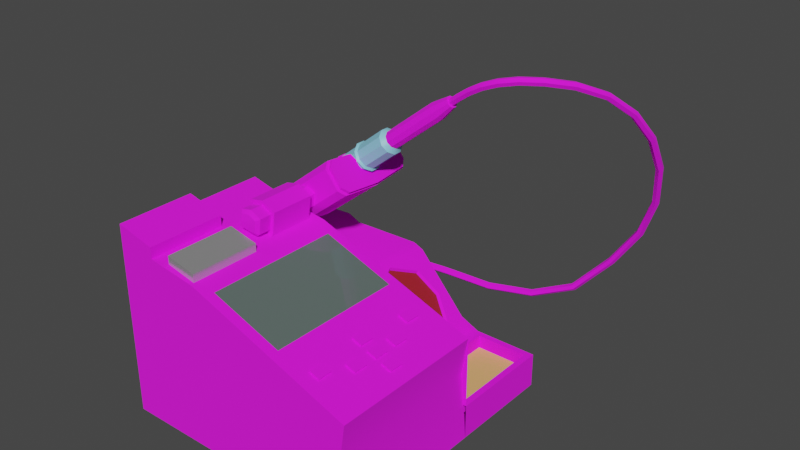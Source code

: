 # Source: solderinIron.blend  (saved by Blender 3.5.10; exported with 4.5.12 LTS)
import bpy
from mathutils import Matrix  # noqa: F401  (used for matrix-valued properties, if any)

bpy.ops.wm.read_factory_settings(use_empty=True)
scene = bpy.context.scene
scene.name = 'Scene'

# ---- collections
col_collection = bpy.data.collections.new('Collection'); scene.collection.children.link(col_collection)

# ---- images (referenced by path relative to the original .blend; pixels are not part of the script)
import os
ASSET_DIR = os.environ.get("B2B_ASSET_DIR", "")  # directory of the original .blend (textures are referenced by path, not embedded)
HERE = os.path.dirname(os.path.abspath(__file__))  # packed textures are extracted next to this script under _unpacked/

def load_image(name, relpath, width, height, colorspace="sRGB"):
    """Load a texture the original file referenced (path relative to the .blend, or extracted next to this script)."""
    p = next((c for c in (os.path.join(HERE, relpath), os.path.join(ASSET_DIR, relpath)) if relpath and os.path.exists(c)), "")
    if p:
        img = bpy.data.images.load(p, check_existing=True)
        img.name = name
    else:  # same state as the original file: an image datablock whose file is absent (Cycles renders it pink)
        img = bpy.data.images.new(name, width, height)
        img.source = "FILE"
        img.filepath = "//" + (relpath or name)
    img.colorspace_settings.name = colorspace
    return img
img_l_tkolben_png_001 = load_image('lötkolben.png.001', 'BlenderTextures/lötkolben.png', 1024, 1024, 'sRGB')

# ---- materials (node trees are filled in below, after node groups)
mat_body = bpy.data.materials.new('body ')
mat_body.use_transparent_shadow = False
mat_iron = bpy.data.materials.new('iron')
mat_iron.use_transparent_shadow = False
mat_red = bpy.data.materials.new('red')
mat_red.use_transparent_shadow = False
mat_sponge = bpy.data.materials.new('sponge')
mat_sponge.use_transparent_shadow = False
mat_screen = bpy.data.materials.new('screen')
mat_screen.use_transparent_shadow = False
mat_material = bpy.data.materials.new('Material')
mat_material.use_transparent_shadow = False

# ---- node groups
ng_auto_smooth = bpy.data.node_groups.new('Auto Smooth', 'GeometryNodeTree')
_s = ng_auto_smooth.interface.new_socket(name='Geometry', in_out='OUTPUT', socket_type='NodeSocketGeometry')
_s = ng_auto_smooth.interface.new_socket(name='Geometry', in_out='INPUT', socket_type='NodeSocketGeometry')
_s = ng_auto_smooth.interface.new_socket(name='Angle', in_out='INPUT', socket_type='NodeSocketFloat')
_s.subtype = 'ANGLE'
_s.min_value = 0.0
_s.max_value = 3.142
ng_auto_smooth.is_modifier = True
_N = ng_auto_smooth.nodes; _L = ng_auto_smooth.links
n0 = _N.new('NodeGroupOutput'); n0.name = 'Group Output'; n0.location = (480, -100)
n1 = _N.new('NodeGroupInput'); n1.name = 'Group Input'; n1.location = (-420, -300)
n2 = _N.new('NodeGroupInput'); n2.name = 'Group Input.001'; n2.location = (-60, -100)
n3 = _N.new('GeometryNodeSetShadeSmooth'); n3.name = 'Set Shade Smooth'; n3.location = (120, -100)
n3.domain = 'EDGE'
n4 = _N.new('GeometryNodeSetShadeSmooth'); n4.name = 'Set Shade Smooth.001'; n4.location = (300, -100)
n5 = _N.new('GeometryNodeInputMeshEdgeAngle'); n5.name = 'Edge Angle'; n5.location = (-420, -220)
n6 = _N.new('GeometryNodeInputEdgeSmooth'); n6.name = 'Is Edge Smooth'; n6.location = (-60, -160)
n7 = _N.new('GeometryNodeInputShadeSmooth'); n7.name = 'Is Face Smooth'; n7.location = (-240, -340)
n8 = _N.new('FunctionNodeBooleanMath'); n8.name = 'Boolean Math'; n8.location = (-60, -220)
n9 = _N.new('FunctionNodeCompare'); n9.name = 'Compare'; n9.location = (-240, -180)
n9.operation = 'LESS_EQUAL'
_L.new(n5.outputs[0], n9.inputs[0])
_L.new(n4.outputs[0], n0.inputs[0])
_L.new(n1.outputs[1], n9.inputs[1])
_L.new(n9.outputs[0], n8.inputs[0])
_L.new(n7.outputs[0], n8.inputs[1])
_L.new(n2.outputs[0], n3.inputs[0])
_L.new(n6.outputs[0], n3.inputs[1])
_L.new(n3.outputs[0], n4.inputs[0])
_L.new(n8.outputs[0], n3.inputs[2])
n0.is_active_output = True

# ---- material node trees
mat_body.use_nodes = True; mat_body.node_tree.nodes.clear()
_N = mat_body.node_tree.nodes; _L = mat_body.node_tree.links
n0 = _N.new('ShaderNodeBsdfPrincipled'); n0.name = 'Principled BSDF'; n0.location = (10, 300)
n0.distribution = 'GGX'
n0.subsurface_method = 'RANDOM_WALK_SKIN'
n0.inputs[2].default_value = 0.9252
n0.inputs[3].default_value = 1.45
n0.inputs[27].default_value = (0.0, 0.0, 0.0, 1.0)
n0.inputs[28].default_value = 1.0
n1 = _N.new('ShaderNodeOutputMaterial'); n1.name = 'Material Output'; n1.location = (300, 300)
n2 = _N.new('ShaderNodeTexImage'); n2.name = 'Image Texture'; n2.location = (-304, 229)
n2.image = img_l_tkolben_png_001
_L.new(n0.outputs[0], n1.inputs[0])
_L.new(n2.outputs[0], n0.inputs[0])
n1.is_active_output = True
mat_iron.use_nodes = True; mat_iron.node_tree.nodes.clear()
_N = mat_iron.node_tree.nodes; _L = mat_iron.node_tree.links
n0 = _N.new('ShaderNodeBsdfPrincipled'); n0.name = 'Principled BSDF'; n0.location = (10, 300)
n0.distribution = 'GGX'
n0.subsurface_method = 'RANDOM_WALK_SKIN'
n0.inputs[0].default_value = (0.5596, 0.5596, 0.5596, 1.0)
n0.inputs[1].default_value = 0.6378
n0.inputs[2].default_value = 0.2008
n0.inputs[3].default_value = 1.45
n0.inputs[14].default_value = (0.9849, 0.9849, 0.9849, 1.0)
n0.inputs[27].default_value = (0.0, 0.0, 0.0, 1.0)
n0.inputs[28].default_value = 1.0
n1 = _N.new('ShaderNodeOutputMaterial'); n1.name = 'Material Output'; n1.location = (300, 300)
_L.new(n0.outputs[0], n1.inputs[0])
n1.is_active_output = True
mat_red.use_nodes = True; mat_red.node_tree.nodes.clear()
_N = mat_red.node_tree.nodes; _L = mat_red.node_tree.links
n0 = _N.new('ShaderNodeBsdfPrincipled'); n0.name = 'Principled BSDF'; n0.location = (10, 300)
n0.distribution = 'GGX'
n0.subsurface_method = 'RANDOM_WALK_SKIN'
n0.inputs[0].default_value = (0.3343, 0.01062, 0.01979, 1.0)
n0.inputs[2].default_value = 0.6102
n0.inputs[3].default_value = 1.45
n0.inputs[14].default_value = (0.9581, 0.9377, 0.9383, 1.0)
n0.inputs[27].default_value = (0.0, 0.0, 0.0, 1.0)
n0.inputs[28].default_value = 1.0
n1 = _N.new('ShaderNodeOutputMaterial'); n1.name = 'Material Output'; n1.location = (300, 300)
_L.new(n0.outputs[0], n1.inputs[0])
n1.is_active_output = True
mat_sponge.use_nodes = True; mat_sponge.node_tree.nodes.clear()
_N = mat_sponge.node_tree.nodes; _L = mat_sponge.node_tree.links
n0 = _N.new('ShaderNodeBsdfPrincipled'); n0.name = 'Principled BSDF'; n0.location = (10, 300)
n0.distribution = 'GGX'
n0.subsurface_method = 'RANDOM_WALK_SKIN'
n0.inputs[0].default_value = (0.8, 0.458, 0.1603, 1.0)
n0.inputs[2].default_value = 0.7992
n0.inputs[3].default_value = 1.45
n0.inputs[27].default_value = (0.0, 0.0, 0.0, 1.0)
n0.inputs[28].default_value = 1.0
n1 = _N.new('ShaderNodeOutputMaterial'); n1.name = 'Material Output'; n1.location = (300, 300)
_L.new(n0.outputs[0], n1.inputs[0])
n1.is_active_output = True
mat_screen.use_nodes = True; mat_screen.node_tree.nodes.clear()
_N = mat_screen.node_tree.nodes; _L = mat_screen.node_tree.links
n0 = _N.new('ShaderNodeBsdfPrincipled'); n0.name = 'Principled BSDF'; n0.location = (10, 300)
n0.distribution = 'GGX'
n0.subsurface_method = 'RANDOM_WALK_SKIN'
n0.inputs[0].default_value = (0.1042, 0.1384, 0.1273, 1.0)
n0.inputs[2].default_value = 0.0
n0.inputs[3].default_value = 1.45
n0.inputs[14].default_value = (0.203, 0.2334, 0.2235, 1.0)
n0.inputs[27].default_value = (0.0, 0.0, 0.0, 1.0)
n0.inputs[28].default_value = 1.0
n1 = _N.new('ShaderNodeOutputMaterial'); n1.name = 'Material Output'; n1.location = (300, 300)
_L.new(n0.outputs[0], n1.inputs[0])
n1.is_active_output = True
mat_material.use_nodes = True; mat_material.node_tree.nodes.clear()
_N = mat_material.node_tree.nodes; _L = mat_material.node_tree.links
n0 = _N.new('ShaderNodeBsdfPrincipled'); n0.name = 'Principled BSDF'; n0.location = (10, 300)
n0.distribution = 'GGX'
n0.subsurface_method = 'RANDOM_WALK_SKIN'
n0.inputs[0].default_value = (0.2589, 0.6467, 0.8, 1.0)
n0.inputs[3].default_value = 1.45
n0.inputs[27].default_value = (0.0, 0.0, 0.0, 1.0)
n0.inputs[28].default_value = 1.0
n1 = _N.new('ShaderNodeOutputMaterial'); n1.name = 'Material Output'; n1.location = (300, 300)
_L.new(n0.outputs[0], n1.inputs[0])
n1.is_active_output = True

# ---- world
world_world = bpy.data.worlds.new('World'); scene.world = world_world
world_world.use_nodes = True; world_world.node_tree.nodes.clear()
_N = world_world.node_tree.nodes; _L = world_world.node_tree.links
n0 = _N.new('ShaderNodeOutputWorld'); n0.name = 'World Output'; n0.location = (300, 300)
n1 = _N.new('ShaderNodeBackground'); n1.name = 'Background'; n1.location = (10, 300)
n1.inputs[0].default_value = (0.05088, 0.05088, 0.05088, 1.0)
_L.new(n1.outputs[0], n0.inputs[0])
n0.is_active_output = True
world_world.color = (0.05088, 0.05088, 0.05088)
world_world.use_sun_shadow = False
world_world.sun_shadow_jitter_overblur = 0.0

# ---- meshes
me_cube = bpy.data.meshes.new('Cube')
me_cube.from_pydata([(-0.8209, -1.0, -1.0), (-0.8209, -1.0, 0.2963), (-0.8209, 0.8721, -1.0), (0.538, -1.0, -1.0), (1.0, -1.0, -1.0), (1.0, -1.0, -0.2515), (1.0, 0.8721, -1.0), (0.538, -1.0, -0.08479), (-0.1837, 0.8717, -0.9908), (0.538, 0.8721, -1.0), (-0.1828, -1.0, -1.0), (-0.1828, -1.0, 0.1753), (-0.8209, 0.1179, -1.0), (-0.8209, 0.1179, 0.2963), (1.0, 0.1179, -1.0), (1.0, 0.1179, -0.2515), (-0.1828, 0.1179, 0.1753), (-0.1828, 0.1179, -1.0), (-0.8209, 0.1179, -0.2254), (-0.8209, 0.8721, -0.2254), (1.0, 0.8721, -0.755), (1.0, 0.1179, -0.755), (0.01651, 0.1179, -0.2236), (0.538, 0.1179, -0.08479), (0.538, 0.1179, -1.0), (0.538, 0.8721, -0.755), (0.538, 0.1179, -0.755), (0.5842, 0.8305, -0.755), (0.9538, 0.8305, -0.755), (0.9538, 0.1595, -0.755), (0.5842, 0.1595, -0.755), (0.5842, 0.8305, -0.8494), (0.9538, 0.8305, -0.8494), (0.9538, 0.1595, -0.8494), (0.5842, 0.1595, -0.8494), (-0.04968, 0.8721, -0.4896), (-0.6537, 0.1179, -0.2169), (-0.6537, 0.8721, -0.2169), (-0.6095, 0.834, -0.2366), (0.9577, -1.0, -0.5298), (-0.8209, -1.0, -0.1857), (-0.6095, 0.1153, -0.2366), (-0.04614, 0.8368, -0.4929), (0.4985, 0.8367, -0.7499), (0.4985, 0.1179, -0.7499), (0.07078, 0.4802, -0.2468), (0.1444, 0.2695, -0.3363), (0.2803, 0.7564, -0.4976), (0.416, 0.6905, -0.6586), (0.2803, 0.2035, -0.4976), (0.4162, 0.2695, -0.6588), (0.4723, 0.4768, -0.7167), (0.1446, 0.6905, -0.3365), (-0.008239, 0.8365, -0.2255), (0.06859, 0.7909, -0.2582), (0.06773, 0.8367, -0.259), (0.02973, 0.8367, -0.2415), (0.06859, 0.176, -0.2582), (-0.008239, 0.1177, -0.2255), (0.06773, 0.1179, -0.259), (-0.1828, -1.0, -0.2618), (0.9577, 0.1179, -0.5298), (-0.8209, 0.1179, -0.1857), (0.538, -1.0, -0.4251), (0.4343, -0.9258, -0.04736), (-0.07953, -0.9258, 0.138), (-0.07953, 0.04369, 0.138), (0.4343, 0.04369, -0.04736), (-0.8209, -0.4411, -1.0), (1.0, -0.4411, -0.2515), (-0.1828, -0.4411, 0.1753), (-0.1828, -0.4411, -1.0), (-0.8209, -0.4411, 0.2963), (1.0, -0.4411, -1.0), (0.538, -0.4411, -0.08479), (0.538, -0.4411, -1.0), (-0.8209, -0.4411, -0.1857), (0.9577, -0.4411, -0.5298), (-0.07953, -0.4411, 0.138), (0.4343, -0.4411, -0.04736), (-0.5429, 0.8721, -0.9999), (-0.5429, -1.0, 0.2286), (-0.5429, -1.0, -1.0), (-0.5429, 0.1179, -1.0), (-0.5429, 0.1179, 0.2286), (-0.5429, -1.0, -0.2283), (-0.5429, -0.4411, -1.0), (-0.5429, -0.4411, 0.2286), (-0.5429, -1.0, 0.3074), (-0.8209, -1.0, 0.3752), (-0.8209, -0.4411, 0.3752), (-0.5429, -0.4411, 0.3074), (-0.2013, -0.4697, 0.178), (-0.2013, -0.9714, 0.178), (-0.4183, -0.4697, 0.2259), (-0.4183, -0.9714, 0.2259), (-0.2013, -0.4697, 0.2358), (-0.2013, -0.9714, 0.2358), (-0.4183, -0.4697, 0.2837), (-0.4183, -0.9714, 0.2837), (-0.4423, 0.05407, 0.388), (-0.233, 0.05407, 0.357), (-0.233, -0.2708, 0.357), (-0.4423, -0.2708, 0.388), (-0.3616, 0.05407, 0.2018), (-0.3363, -0.2708, 0.4105), (-0.3616, -0.2708, 0.2018), (-0.3363, 0.05407, 0.4105), (-0.4936, 0.07612, 0.2213), (-0.4637, 0.05407, 0.2435), (-0.4415, 0.05407, 0.2136), (-0.474, 0.06052, 0.2262), (-0.2544, 0.05407, 0.2125), (-0.2322, 0.07612, 0.1826), (-0.2843, 0.05407, 0.1903), (-0.2495, 0.06052, 0.1929), (-0.2322, -0.3297, 0.1826), (-0.2544, -0.2708, 0.2125), (-0.2843, -0.2708, 0.1903), (-0.2495, -0.2881, 0.1929), (-0.4637, -0.2708, 0.2435), (-0.4936, -0.3297, 0.2213), (-0.4415, -0.2708, 0.2136), (-0.474, -0.2881, 0.2262), (-0.3399, -0.2708, 0.3804), (-0.2599, -0.2708, 0.339), (-0.4219, -0.2708, 0.363), (-0.3594, -0.2708, 0.2188), (-0.2764, -0.2708, 0.2271), (-0.2996, -0.2708, 0.2099), (-0.4213, -0.2708, 0.2279), (-0.4385, -0.2708, 0.2511), (-0.3399, -0.3658, 0.3804), (-0.3428, -0.3884, 0.3565), (-0.2846, -0.3884, 0.3264), (-0.2599, -0.3658, 0.339), (-0.4219, -0.3658, 0.363), (-0.4018, -0.3884, 0.344), (-0.3567, -0.3884, 0.2413), (-0.3594, -0.3658, 0.2188), (-0.2764, -0.3658, 0.2271), (-0.2975, -0.3884, 0.2397), (-0.3055, -0.3884, 0.2337), (-0.2996, -0.3658, 0.2099), (-0.4213, -0.3658, 0.2279), (-0.4087, -0.3884, 0.249), (-0.4147, -0.3884, 0.2571), (-0.4385, -0.3658, 0.2511), (-0.342, 0.06297, 0.3629), (-0.2755, 0.06297, 0.3285), (-0.4101, 0.06297, 0.3484), (-0.3582, 0.06297, 0.2287), (-0.4238, 0.06297, 0.2555), (-0.4096, 0.06297, 0.2363), (-0.3085, 0.06297, 0.2213), (-0.2893, 0.06297, 0.2356), (-0.342, 0.1392, 0.3629), (-0.2755, 0.1392, 0.3285), (-0.4101, 0.1392, 0.3484), (-0.3582, 0.1392, 0.2287), (-0.4238, 0.1392, 0.2555), (-0.4096, 0.1392, 0.2363), (-0.3085, 0.1392, 0.2213), (-0.2893, 0.1392, 0.2356), (-0.07261, 0.7942, 0.406), (-0.04143, 0.7479, 0.3666), (-0.1982, 0.7479, 0.5658), (-0.1719, 0.7942, 0.5322), (-0.1981, 0.1812, 0.5657), (-0.1719, 0.1349, 0.5322), (-0.4239, 0.3745, 0.2803), (-0.02615, 0.4572, 0.3481), (-0.6258, 0.4572, 0.1989), (-0.6312, 0.5603, 0.2055), (-0.469, 0.4572, -0.0003398), (-0.188, 0.5607, 0.5521), (-0.6147, 0.1349, 0.1838), (-0.6409, 0.1812, 0.2173), (-0.6322, 0.3404, 0.2067), (-0.1871, 0.3576, 0.5544), (-0.641, 0.7479, 0.2174), (-0.6147, 0.7942, 0.1838), (-0.1805, 0.3569, 0.5508), (-0.1069, 0.5392, 0.4973), (-0.4841, 0.1812, 0.018), (-0.5154, 0.1349, 0.05762), (-0.1624, 0.5808, 0.5676), (-0.1081, 0.3739, 0.4987), (-0.5154, 0.7942, 0.05762), (-0.4842, 0.7479, 0.01813), (-0.1624, 0.3392, 0.5677), (-0.0906, 0.4576, 0.4768), (-0.07261, 0.1349, 0.406), (-0.04132, 0.1812, 0.3664), (-0.07331, 0.1566, 0.4117), (-0.166, 0.1566, 0.5295), (-0.1905, 0.1998, 0.5607), (-0.4095, 0.4514, 0.2622), (-0.02375, 0.7291, 0.391), (-0.04418, 0.7291, 0.3748), (-0.4241, 0.5663, 0.3702), (-0.1701, 0.1998, 0.5769), (-0.166, 0.7723, 0.5295), (-0.1906, 0.7291, 0.5609), (-0.07331, 0.7723, 0.4117), (-0.05287, 0.1566, 0.4278), (-0.04408, 0.1998, 0.3747), (-0.1456, 0.7723, 0.5457), (-0.009478, 0.4576, 0.3737), (-0.02991, 0.4576, 0.3575), (-0.1456, 0.1566, 0.5457), (-0.1702, 0.7291, 0.5771), (-0.05287, 0.7723, 0.4278), (-0.02364, 0.1998, 0.3908), (-0.1814, 0.5614, 0.5484), (-0.1112, 0.525, 0.5027), (-0.1569, 0.5592, 0.5607), (-0.09771, 0.4577, 0.4858), (-0.4229, 0.5264, 0.2791), (-0.1121, 0.3887, 0.5039), (-0.1569, 0.3601, 0.5607), (-0.0984, 0.5321, 0.5084), (-0.149, 0.57, 0.5725), (-0.0835, 0.4576, 0.4897), (-0.09943, 0.3813, 0.5097), (-0.149, 0.3497, 0.5726), (-0.3529, 0.7942, 0.1855), (-0.3216, 0.1812, 0.1459), (-0.4245, 0.3421, 0.3706), (-0.4522, 0.1349, 0.3117), (-0.4785, 0.7479, 0.3453), (-0.3065, 0.4572, 0.1275), (-0.4186, 0.4579, 0.3616), (-0.4784, 0.1812, 0.3451), (-0.4522, 0.7942, 0.3117), (-0.3217, 0.7479, 0.146), (-0.3529, 0.1349, 0.1855), (-0.1759, 0.3568, 0.5494), (-0.1758, 0.5603, 0.5493), (-0.1301, 0.5252, 0.4916), (-0.1166, 0.4566, 0.4747), (-0.131, 0.3862, 0.4928), (-0.4267, 0.3873, 0.2837), (-0.4199, 0.3604, 0.3649), (-0.4147, 0.4517, 0.2686), (-0.4259, 0.5144, 0.2827), (-0.4196, 0.5479, 0.3646), (-0.415, 0.4572, 0.3574), (-0.4839, 0.3874, 0.2363), (-0.5218, 0.3597, 0.2828), (-0.4719, 0.4517, 0.2212), (-0.4831, 0.5145, 0.2354), (-0.5215, 0.5473, 0.2824), (-0.5168, 0.4565, 0.2752), (1.0, 0.495, -1.0), (-0.8209, 0.495, -1.0), (-0.1828, 0.495, -1.0), (-0.8209, 0.495, -0.2254), (1.0, 0.495, -0.755), (0.538, 0.495, -0.755), (0.538, 0.495, -1.0), (0.9538, 0.495, -0.755), (0.5842, 0.495, -0.755), (0.9538, 0.495, -0.8494), (0.5842, 0.495, -0.8494), (-0.6537, 0.495, -0.2169), (0.4985, 0.4773, -0.7499), (-0.6095, 0.4747, -0.2162), (-0.008239, 0.4771, -0.205), (0.06859, 0.4835, -0.2378), (-0.5429, 0.495, -1.0), (0.06666, 0.4819, -0.2699), (0.1366, 0.2817, -0.355), (0.2657, 0.7442, -0.5082), (0.3947, 0.6817, -0.6612), (0.2657, 0.219, -0.5082), (0.3948, 0.2817, -0.6614), (0.4481, 0.4787, -0.7164), (0.232, 0.4816, -0.4965), (0.1368, 0.6817, -0.3551), (0.2464, 0.4816, -0.4843), (0.2527, 0.4634, -0.492), (0.2645, 0.5054, -0.5059), (0.2762, 0.4997, -0.5198), (0.2645, 0.4577, -0.5059), (0.2762, 0.4634, -0.5198), (0.281, 0.4813, -0.5248), (0.2528, 0.4997, -0.492), (0.2383, 0.4634, -0.5043), (0.25, 0.5054, -0.5182), (0.2617, 0.4997, -0.532), (0.25, 0.4577, -0.5182), (0.2617, 0.4634, -0.5321), (0.2666, 0.4813, -0.5371), (0.25, 0.4816, -0.5182), (0.2383, 0.4997, -0.5043), (-0.2436, 0.5309, 0.3559), (0.5747, 0.4617, 1.075), (-0.264, 0.5546, 0.404), (0.4523, 0.513, 1.024), (-0.2299, 0.5369, 0.3614), (0.4379, 0.4813, 1.042), (-0.2088, 0.4904, 0.335), (0.4379, 0.4422, 1.042), (-0.2088, 0.433, 0.335), (0.4523, 0.4105, 1.024), (-0.2299, 0.3866, 0.3614), (0.4755, 0.3984, 0.9953), (-0.264, 0.3689, 0.404), (0.4988, 0.4105, 0.9662), (-0.2981, 0.3866, 0.4467), (0.5131, 0.4422, 0.9482), (-0.3191, 0.433, 0.473), (0.5131, 0.4813, 0.9482), (-0.3191, 0.4904, 0.473), (0.4988, 0.513, 0.9662), (-0.2981, 0.5369, 0.4467), (0.4755, 0.525, 0.9953), (-0.2313, 0.546, 0.3518), (-0.2695, 0.5659, 0.3996), (-0.2076, 0.4939, 0.3222), (-0.2076, 0.4295, 0.3222), (-0.2313, 0.3774, 0.3518), (-0.2695, 0.3575, 0.3996), (-0.3077, 0.3774, 0.4474), (-0.3314, 0.4295, 0.477), (-0.3314, 0.4939, 0.477), (-0.3077, 0.546, 0.4474), (-0.3998, 0.497, 0.2626), (-0.275, 0.5473, 0.3952), (-0.2242, 0.4882, 0.3316), (-0.2242, 0.4353, 0.3316), (-0.2436, 0.3925, 0.3559), (-0.275, 0.3762, 0.3952), (-0.3064, 0.3925, 0.4345), (-0.3258, 0.4353, 0.4587), (-0.3258, 0.4882, 0.4587), (-0.3064, 0.5309, 0.4345), (-0.259, 0.497, 0.3752), (-0.4073, 0.4804, 0.272), (-0.275, 0.5054, 0.3952), (-0.2491, 0.4752, 0.3628), (-0.2491, 0.4482, 0.3628), (-0.259, 0.4264, 0.3752), (-0.275, 0.4181, 0.3952), (-0.291, 0.4264, 0.4152), (-0.3009, 0.4482, 0.4276), (-0.3009, 0.4752, 0.4276), (-0.291, 0.497, 0.4152), (-0.4948, 0.4741, 0.211), (-0.4158, 0.5054, 0.2826), (-0.3899, 0.4752, 0.2502), (-0.3899, 0.4482, 0.2502), (-0.3998, 0.4264, 0.2626), (-0.4158, 0.4181, 0.2826), (-0.4318, 0.4264, 0.3027), (-0.4417, 0.4482, 0.315), (-0.4417, 0.4752, 0.315), (-0.4318, 0.497, 0.3027), (-0.4158, 0.4848, 0.2826), (-0.4021, 0.4689, 0.2655), (-0.4021, 0.4546, 0.2655), (-0.4073, 0.4431, 0.272), (-0.4158, 0.4386, 0.2826), (-0.4243, 0.4431, 0.2932), (-0.4295, 0.4546, 0.2998), (-0.4295, 0.4689, 0.2998), (-0.4243, 0.4804, 0.2932), (-0.5082, 0.4617, 0.2088), (-0.5082, 0.4771, 0.2088), (-0.4865, 0.4665, 0.2124), (-0.4865, 0.457, 0.2124), (-0.4948, 0.4493, 0.211), (-0.5082, 0.4464, 0.2088), (-0.5215, 0.4493, 0.2066), (-0.5298, 0.457, 0.2052), (-0.5298, 0.4665, 0.2052), (-0.5215, 0.4741, 0.2066), (0.09796, 0.5546, 0.6934), (0.1199, 0.525, 0.711), (0.1432, 0.513, 0.6819), (0.132, 0.5369, 0.6508), (0.1575, 0.4813, 0.6639), (0.1531, 0.4904, 0.6244), (0.1575, 0.4422, 0.6639), (0.1531, 0.433, 0.6244), (0.1432, 0.4105, 0.6819), (0.1321, 0.3866, 0.6508), (0.1199, 0.3984, 0.711), (0.09796, 0.3689, 0.6934), (0.09667, 0.4105, 0.74), (0.06387, 0.3866, 0.736), (0.08231, 0.4422, 0.758), (0.0428, 0.433, 0.7624), (0.08231, 0.4813, 0.758), (0.0428, 0.4904, 0.7624), (0.09667, 0.513, 0.74), (0.06387, 0.5369, 0.736), (0.5511, 0.474, 1.104), (0.5511, 0.4494, 1.104), (0.5747, 0.4219, 1.075), (0.5601, 0.4295, 1.093), (0.5894, 0.4295, 1.056), (0.5984, 0.474, 1.045), (0.5984, 0.4494, 1.045), (0.5894, 0.494, 1.056), (0.5601, 0.494, 1.093), (0.5747, 0.5016, 1.075), (-0.1099, 0.5546, 0.5272), (-0.07581, 0.5369, 0.4846), (-0.144, 0.5369, 0.5699), (-0.05474, 0.4904, 0.4582), (-0.05474, 0.433, 0.4582), (-0.07581, 0.3866, 0.4846), (-0.1099, 0.3689, 0.5272), (-0.144, 0.3866, 0.5699), (-0.1651, 0.433, 0.5962), (-0.1651, 0.4904, 0.5962), (-0.08951, 0.5546, 0.5435), (-0.1236, 0.5369, 0.5861), (-0.05542, 0.5369, 0.5009), (-0.03435, 0.4904, 0.4745), (-0.03435, 0.433, 0.4745), (-0.05542, 0.3866, 0.5009), (-0.08951, 0.3689, 0.5435), (-0.1236, 0.3866, 0.5861), (-0.1447, 0.433, 0.6125), (-0.1447, 0.4904, 0.6125), (-0.06025, 0.5487, 0.486), (-0.03587, 0.4949, 0.4555), (-0.03587, 0.4285, 0.4555), (-0.06025, 0.3748, 0.486), (-0.0997, 0.3542, 0.5354), (-0.1392, 0.3748, 0.5847), (-0.1635, 0.4285, 0.6152), (-0.1635, 0.4949, 0.6152), (-0.0997, 0.5692, 0.5354), (-0.1392, 0.5487, 0.5847), (0.5456, 0.4769, 1.08), (0.5456, 0.4502, 1.08), (0.5599, 0.4369, 1.062), (0.5743, 0.4502, 1.044), (0.5743, 0.4769, 1.044), (0.5599, 0.4902, 1.062), (0.6231, 0.469, 1.141), (0.6208, 0.4425, 1.139), (0.6334, 0.4293, 1.119), (0.6483, 0.4426, 1.102), (0.6506, 0.4691, 1.103), (0.638, 0.4823, 1.123), (0.7097, 0.4544, 1.202), (0.7075, 0.4279, 1.2), (0.7188, 0.4148, 1.18), (0.7325, 0.4283, 1.161), (0.7347, 0.4548, 1.163), (0.7233, 0.4679, 1.183), (0.8045, 0.4463, 1.257), (0.805, 0.4196, 1.257), (0.8155, 0.4066, 1.236), (0.8256, 0.4202, 1.215), (0.825, 0.4469, 1.216), (0.8145, 0.4599, 1.236), (0.9064, 0.4578, 1.299), (0.9125, 0.4319, 1.301), (0.9225, 0.4188, 1.28), (0.9264, 0.4316, 1.257), (0.9203, 0.4575, 1.255), (0.9103, 0.4706, 1.276), (1.014, 0.5019, 1.322), (1.028, 0.479, 1.325), (1.037, 0.4658, 1.304), (1.034, 0.4755, 1.28), (1.021, 0.4985, 1.276), (1.011, 0.5117, 1.297), (1.127, 0.5917, 1.318), (1.146, 0.5733, 1.321), (1.156, 0.5601, 1.3), (1.147, 0.5654, 1.276), (1.128, 0.5838, 1.272), (1.118, 0.5969, 1.293), (1.245, 0.741, 1.28), (1.267, 0.7268, 1.282), (1.277, 0.713, 1.261), (1.264, 0.7134, 1.238), (1.241, 0.7275, 1.236), (1.232, 0.7413, 1.257), (1.352, 0.9362, 1.188), (1.376, 0.9254, 1.188), (1.384, 0.9096, 1.169), (1.368, 0.9045, 1.148), (1.344, 0.9153, 1.147), (1.336, 0.9312, 1.167), (1.427, 1.143, 1.03), (1.453, 1.135, 1.029), (1.46, 1.116, 1.011), (1.442, 1.106, 0.9944), (1.417, 1.115, 0.9957), (1.409, 1.133, 1.014), (1.463, 1.345, 0.815), (1.489, 1.339, 0.8115), (1.496, 1.318, 0.7956), (1.477, 1.304, 0.7832), (1.451, 1.31, 0.7867), (1.444, 1.331, 0.8026), (1.451, 1.527, 0.5479), (1.477, 1.522, 0.5419), (1.484, 1.5, 0.5285), (1.465, 1.483, 0.521), (1.439, 1.487, 0.527), (1.432, 1.509, 0.5404), (1.383, 1.672, 0.2357), (1.408, 1.669, 0.2271), (1.416, 1.646, 0.2163), (1.398, 1.626, 0.2142), (1.373, 1.629, 0.2228), (1.366, 1.652, 0.2336), (1.248, 1.765, -0.07936), (1.272, 1.763, -0.09117), (1.281, 1.739, -0.09863), (1.265, 1.717, -0.09427), (1.241, 1.72, -0.08246), (1.233, 1.744, -0.07501), (1.039, 1.79, -0.3873), (1.061, 1.788, -0.4016), (1.07, 1.763, -0.4075), (1.058, 1.742, -0.3986), (1.036, 1.744, -0.3834), (1.026, 1.768, -0.3776), (0.7701, 1.757, -0.6865), (0.7861, 1.754, -0.7071), (0.7953, 1.73, -0.7138), (0.7884, 1.709, -0.6993), (0.7724, 1.711, -0.6781), (0.7632, 1.736, -0.672), (0.4602, 1.688, -0.826), (0.4676, 1.684, -0.8507), (0.4757, 1.659, -0.8579), (0.4763, 1.639, -0.8399), (0.4689, 1.644, -0.8147), (0.4608, 1.669, -0.8075), (0.1314, 1.593, -0.8447), (0.1318, 1.587, -0.8705), (0.1391, 1.562, -0.8773), (0.146, 1.544, -0.8587), (0.1456, 1.551, -0.8329), (0.1383, 1.575, -0.8256), (-0.1931, 1.482, -0.7812), (-0.197, 1.473, -0.8063), (-0.1899, 1.449, -0.8131), (-0.1788, 1.432, -0.7952), (-0.1749, 1.44, -0.7701), (-0.1821, 1.465, -0.7629), (-0.4851, 1.365, -0.7264), (-0.491, 1.356, -0.7514), (-0.4834, 1.331, -0.7586), (-0.4698, 1.316, -0.741), (-0.4639, 1.325, -0.7161), (-0.4715, 1.349, -0.7089), (-0.726, 1.25, -0.6698), (-0.7321, 1.241, -0.6943), (-0.723, 1.218, -0.7021), (-0.7078, 1.203, -0.6856), (-0.7017, 1.212, -0.6612), (-0.7108, 1.236, -0.6533), (-0.8988, 1.145, -0.595), (-0.903, 1.138, -0.6201), (-0.89, 1.116, -0.6298), (-0.8729, 1.103, -0.6144), (-0.8687, 1.111, -0.5892), (-0.8816, 1.132, -0.5795), (-0.9965, 1.044, -0.5582), (-0.9984, 1.039, -0.5843), (-0.9797, 1.024, -0.5963), (-0.9591, 1.015, -0.5822), (-0.9572, 1.02, -0.5561), (-0.9759, 1.035, -0.5441), (-1.037, 0.9382, -0.5412), (-1.037, 0.9361, -0.5678), (-1.015, 0.9319, -0.5815), (-0.9915, 0.9298, -0.5686), (-0.9908, 0.9319, -0.542), (-1.013, 0.9361, -0.5283), (-1.028, 0.8362, -0.5401), (-1.029, 0.8371, -0.5668), (-1.007, 0.8438, -0.5807), (-0.9843, 0.8495, -0.5679), (-0.9834, 0.8486, -0.5413), (-1.005, 0.8419, -0.5274), (-0.9841, 0.7465, -0.5495), (-0.9859, 0.7492, -0.576), (-0.9676, 0.7635, -0.5892), (-0.9476, 0.775, -0.5759), (-0.9458, 0.7723, -0.5494), (-0.9641, 0.758, -0.5363), (-0.9191, 0.6737, -0.5639), (-0.9215, 0.6771, -0.5903), (-0.9072, 0.696, -0.6026), (-0.8906, 0.7114, -0.5886), (-0.8882, 0.708, -0.5623), (-0.9025, 0.6891, -0.5499), (-0.8447, 0.6212, -0.5783), (-0.8471, 0.6247, -0.6046), (-0.8372, 0.6466, -0.6162), (-0.825, 0.6651, -0.6014), (-0.8226, 0.6617, -0.575), (-0.8325, 0.6397, -0.5635), (-0.7714, 0.5933, -0.5878), (-0.7728, 0.5964, -0.6142), (-0.7689, 0.6205, -0.6251), (-0.7635, 0.6415, -0.6095), (-0.7621, 0.6384, -0.583), (-0.7661, 0.6143, -0.5721), (0.7946, -0.3978, -0.166), (0.7849, -0.3978, -0.1925), (0.7946, -0.4962, -0.166), (0.7849, -0.4962, -0.1925), (0.7244, -0.3978, -0.1402), (0.7147, -0.3978, -0.1667), (0.7244, -0.4962, -0.1402), (0.7147, -0.4962, -0.1667), (0.6796, -0.3978, -0.1234), (0.6699, -0.3978, -0.1499), (0.6796, -0.4962, -0.1234), (0.6699, -0.4962, -0.1499), (0.6093, -0.3978, -0.09762), (0.5996, -0.3978, -0.1241), (0.6093, -0.4962, -0.09762), (0.5996, -0.4962, -0.1241), (0.9053, -0.3978, -0.2058), (0.8956, -0.3978, -0.2322), (0.9053, -0.4962, -0.2058), (0.8956, -0.4962, -0.2322), (0.8351, -0.3978, -0.18), (0.8254, -0.3978, -0.2065), (0.8351, -0.4962, -0.18), (0.8254, -0.4962, -0.2065), (0.7946, -0.5807, -0.166), (0.7849, -0.5807, -0.1925), (0.7946, -0.6791, -0.166), (0.7849, -0.6791, -0.1925), (0.7244, -0.5807, -0.1402), (0.7147, -0.5807, -0.1667), (0.7244, -0.6791, -0.1402), (0.7147, -0.6791, -0.1667), (0.7946, -0.2235, -0.166), (0.7849, -0.2235, -0.1925), (0.7946, -0.3219, -0.166), (0.7849, -0.3219, -0.1925), (0.7244, -0.2235, -0.1402), (0.7147, -0.2235, -0.1667), (0.7244, -0.3219, -0.1402), (0.7147, -0.3219, -0.1667), (0.7134, -0.7906, -0.1361), (0.7037, -0.7906, -0.1626), (0.7134, -0.889, -0.1361), (0.7037, -0.889, -0.1626), (0.6431, -0.7906, -0.1103), (0.6334, -0.7906, -0.1368), (0.6431, -0.889, -0.1103), (0.6334, -0.889, -0.1368), (0.7134, -0.01571, -0.1361), (0.7037, -0.01571, -0.1626), (0.7134, -0.1141, -0.1361), (0.7037, -0.1141, -0.1626), (0.6431, -0.01571, -0.1103), (0.6334, -0.01571, -0.1368), (0.6431, -0.1141, -0.1103), (0.6334, -0.1141, -0.1368)], [], [(257, 19, 2, 255), (22, 16, 23, 59), (77, 69, 5, 39), (85, 81, 1, 40), (75, 73, 4, 3), (1, 81, 88, 89), (11, 7, 64, 65), (86, 71, 10, 82), (63, 7, 11, 60), (254, 6, 20, 258), (270, 256, 17, 83), (256, 260, 24, 17), (23, 15, 21, 26), (260, 254, 14, 24), (9, 8, 35, 25), (76, 72, 13, 62), (6, 9, 25, 20), (13, 84, 16, 22, 36, 18), (19, 37, 35, 8, 80, 2), (26, 21, 29, 30), (39, 5, 7, 63), (69, 74, 7, 5), (71, 75, 3, 10), (262, 30, 34, 264), (258, 20, 28, 261), (259, 26, 30, 262), (20, 25, 27, 28), (263, 264, 34, 33), (261, 28, 32, 263), (30, 29, 33, 34), (28, 27, 31, 32), (25, 35, 42, 43), (4, 39, 63, 3), (57, 59, 44, 50, 49, 46), (265, 36, 41, 267), (259, 25, 43, 266), (265, 37, 19, 257), (35, 37, 38, 42), (36, 22, 58, 41), (54, 269, 57, 46, 45, 52), (48, 47, 273, 274), (26, 44, 59, 23), (44, 266, 43, 48, 51, 50), (268, 267, 41, 58), (52, 45, 271, 279), (50, 51, 277, 276), (51, 48, 274, 277), (46, 49, 275, 272), (45, 46, 272, 271), (49, 50, 276, 275), (47, 52, 279, 273), (43, 42, 56, 55), (43, 55, 54, 52, 47, 48), (53, 54, 55, 56), (57, 58, 22, 59), (268, 58, 57, 269), (42, 38, 53, 56), (68, 76, 62, 12), (3, 63, 60, 10), (82, 85, 40, 0), (73, 77, 39, 4), (79, 78, 65, 64), (70, 11, 65, 78), (23, 16, 66, 67), (74, 23, 67, 79), (7, 74, 79, 64), (16, 70, 78, 66), (67, 66, 78, 79), (14, 61, 77, 73), (0, 40, 76, 68), (17, 24, 75, 71), (15, 23, 74, 69), (40, 1, 72, 76), (83, 17, 71, 86), (84, 13, 72, 87), (24, 14, 73, 75), (61, 15, 69, 77), (118, 117, 128, 129), (12, 83, 86, 68), (10, 60, 85, 82), (255, 270, 83, 12), (68, 86, 82, 0), (70, 87, 94, 92), (60, 11, 81, 85), (91, 90, 89, 88), (72, 1, 89, 90), (81, 87, 91, 88), (87, 72, 90, 91), (94, 95, 99, 98), (87, 81, 95, 94), (11, 70, 92, 93), (81, 11, 93, 95), (96, 98, 99, 97), (92, 94, 98, 96), (95, 93, 97, 99), (93, 92, 96, 97), (114, 104, 151, 154), (117, 112, 101, 102), (110, 109, 152, 153), (101, 107, 105, 102), (70, 16, 113, 116), (84, 87, 121, 108), (117, 102, 125, 128), (87, 70, 116, 118, 106, 122, 121), (105, 107, 100, 103), (16, 84, 108, 110, 104, 114, 113), (108, 111, 110), (111, 109, 110), (112, 115, 114), (115, 113, 114), (116, 119, 118), (119, 117, 118), (120, 123, 122), (123, 121, 122), (112, 117, 119, 115), (115, 119, 116, 113), (108, 121, 123, 111), (111, 123, 120, 109), (109, 120, 103, 100), (126, 131, 147, 136), (129, 128, 140, 143), (103, 120, 131, 126), (106, 118, 129, 127), (105, 103, 126, 124), (122, 106, 127, 130), (102, 105, 124, 125), (120, 122, 130, 131), (133, 138, 142, 141, 134), (124, 126, 136, 132), (146, 145, 138, 133, 137), (130, 127, 139, 144), (127, 129, 143, 139), (131, 130, 144, 147), (128, 125, 135, 140), (133, 134, 135, 132), (137, 133, 132, 136), (141, 142, 143, 140), (145, 146, 147, 144), (146, 137, 136, 147), (134, 141, 140, 135), (139, 143, 142, 138), (138, 145, 144, 139), (125, 124, 132, 135), (153, 152, 160, 161), (152, 150, 158, 160), (104, 110, 153, 151), (109, 100, 150, 152), (107, 101, 149, 148), (101, 112, 155, 149), (100, 107, 148, 150), (112, 114, 154, 155), (150, 148, 156, 158), (149, 155, 163, 157), (151, 153, 161, 159), (155, 154, 162, 163), (148, 149, 157, 156), (154, 151, 159, 162), (180, 181, 188, 189, 174, 172, 173), (240, 239, 218, 197), (172, 174, 184, 185, 176, 177, 178), (167, 166, 203, 202), (218, 200, 246, 245), (192, 193, 206, 194), (164, 167, 202, 204), (233, 168, 179, 228), (193, 171, 209, 206), (168, 169, 195, 196), (234, 181, 180, 230), (235, 189, 188, 226), (236, 185, 184, 227), (165, 164, 204, 199), (166, 175, 214, 203), (169, 192, 194, 195), (171, 165, 199, 209), (229, 169, 168, 233), (236, 192, 169, 229), (219, 217, 240, 241), (231, 171, 193, 227), (234, 167, 164, 226), (235, 165, 171, 231), (198, 212, 207, 211, 186, 183, 191, 208), (199, 198, 208, 209), (208, 191, 187, 190, 201, 210, 205, 213), (202, 207, 212, 204), (209, 208, 213, 206), (197, 218, 245, 244), (194, 205, 210, 195), (195, 210, 201, 196), (196, 201, 190, 182), (205, 194, 206, 213), (198, 199, 204, 212), (207, 202, 203, 211), (191, 183, 221, 223), (220, 219, 241, 237), (239, 238, 200, 218), (182, 179, 168, 196), (241, 240, 197, 170), (214, 186, 211, 203), (200, 175, 166, 230), (237, 241, 170, 228), (190, 187, 224, 225), (183, 186, 222, 221), (215, 217, 223, 221), (187, 191, 223, 224), (219, 220, 225, 224), (216, 215, 221, 222), (217, 219, 224, 223), (173, 200, 230, 180), (178, 228, 232, 172), (189, 235, 231, 174), (181, 234, 226, 188), (174, 231, 227, 184), (172, 232, 200, 173), (185, 236, 229, 176), (176, 229, 233, 177), (192, 236, 227, 193), (165, 235, 226, 164), (167, 234, 230, 166), (177, 233, 228, 178), (215, 216, 238, 239), (217, 215, 239, 240), (214, 238, 216, 186), (222, 186, 216), (237, 182, 190, 220), (190, 225, 220), (182, 237, 228, 179), (200, 238, 214, 175), (242, 244, 250, 248), (245, 246, 252, 251), (228, 170, 242, 243), (200, 232, 247, 246), (232, 228, 243, 247), (170, 197, 244, 242), (249, 248, 250, 253), (251, 252, 253, 250), (246, 247, 253, 252), (247, 243, 249, 253), (244, 245, 251, 250), (243, 242, 248, 249), (2, 80, 270, 255), (53, 268, 269, 54), (53, 38, 267, 268), (36, 265, 257, 18), (26, 259, 266, 44), (37, 265, 267, 38), (29, 261, 263, 33), (32, 31, 264, 263), (25, 259, 262, 27), (21, 258, 261, 29), (27, 262, 264, 31), (9, 6, 254, 260), (8, 9, 260, 256), (80, 8, 256, 270), (14, 254, 258, 21), (18, 257, 255, 12), (277, 274, 283, 286), (274, 273, 282, 283), (272, 275, 284, 281), (276, 277, 286, 285), (271, 272, 281, 280), (275, 276, 285, 284), (273, 279, 287, 282), (279, 271, 280, 287), (280, 281, 288, 278), (284, 285, 292, 291), (282, 287, 295, 289), (287, 280, 278, 295), (286, 283, 290, 293), (283, 282, 289, 290), (281, 284, 291, 288), (285, 286, 293, 292), (290, 294, 293), (288, 294, 278), (292, 294, 291), (295, 294, 289), (278, 294, 295), (293, 294, 292), (291, 294, 288), (289, 294, 290), (300, 302, 320, 318), (418, 378, 381, 420), (419, 397, 378, 418), (304, 306, 322, 321), (420, 381, 383, 421), (382, 380, 315, 313), (298, 300, 318, 319), (421, 383, 385, 422), (384, 382, 313, 311), (308, 310, 324, 323), (422, 385, 387, 423), (386, 384, 311, 309), (312, 314, 326, 325), (423, 387, 389, 424), (379, 396, 299, 317), (302, 304, 321, 320), (424, 389, 391, 425), (388, 386, 309, 307), (316, 298, 319, 327), (425, 391, 393, 426), (390, 388, 307, 305), (306, 308, 323, 322), (426, 393, 395, 427), (392, 390, 305, 303), (310, 312, 325, 324), (427, 395, 397, 419), (315, 317, 407, 405), (314, 316, 327, 326), (394, 392, 303, 301), (396, 394, 301, 299), (322, 323, 333, 332), (320, 321, 331, 330), (325, 326, 336, 335), (319, 318, 296, 329), (327, 319, 329, 337), (323, 324, 334, 333), (321, 322, 332, 331), (326, 327, 337, 336), (318, 320, 330, 296), (324, 325, 335, 334), (331, 332, 343, 342), (336, 337, 348, 347), (296, 330, 341, 338), (334, 335, 346, 345), (332, 333, 344, 343), (330, 331, 342, 341), (335, 336, 347, 346), (329, 296, 338, 340), (337, 329, 340, 348), (333, 334, 345, 344), (344, 345, 355, 354), (342, 343, 353, 352), (347, 348, 358, 357), (338, 341, 351, 328), (345, 346, 356, 355), (343, 344, 354, 353), (341, 342, 352, 351), (346, 347, 357, 356), (340, 338, 328, 350), (348, 340, 350, 358), (350, 328, 339, 359), (358, 350, 359, 367), (354, 355, 364, 363), (352, 353, 362, 361), (357, 358, 367, 366), (328, 351, 360, 339), (355, 356, 365, 364), (353, 354, 363, 362), (351, 352, 361, 360), (356, 357, 366, 365), (360, 361, 371, 370), (365, 366, 376, 375), (359, 339, 349, 369), (367, 359, 369, 377), (363, 364, 374, 373), (361, 362, 372, 371), (366, 367, 377, 376), (339, 360, 370, 349), (364, 365, 375, 374), (362, 363, 373, 372), (368, 369, 349), (368, 349, 370), (368, 370, 371), (368, 371, 372), (368, 372, 373), (368, 373, 374), (368, 374, 375), (368, 375, 376), (368, 376, 377), (368, 377, 369), (381, 378, 379, 380), (383, 381, 380, 382), (385, 383, 382, 384), (387, 385, 384, 386), (389, 387, 386, 388), (391, 389, 388, 390), (393, 391, 390, 392), (395, 393, 392, 394), (397, 395, 394, 396), (378, 397, 396, 379), (380, 379, 317, 315), (307, 309, 402, 400), (299, 301, 398, 406), (311, 313, 403, 404), (317, 299, 406, 407), (309, 311, 404, 402), (301, 303, 399, 398), (313, 315, 405, 403), (305, 307, 400, 401), (303, 305, 401, 399), (297, 404, 403), (297, 402, 404), (297, 400, 402), (297, 401, 400), (297, 399, 401), (297, 398, 399), (297, 406, 398), (297, 405, 407), (297, 403, 405), (297, 407, 406), (314, 417, 410, 316), (312, 416, 417, 314), (310, 415, 416, 312), (308, 414, 415, 310), (306, 413, 414, 308), (304, 412, 413, 306), (302, 411, 412, 304), (300, 409, 411, 302), (316, 410, 408, 298), (298, 408, 409, 300), (435, 427, 419, 437), (434, 426, 427, 435), (433, 425, 426, 434), (432, 424, 425, 433), (431, 423, 424, 432), (430, 422, 423, 431), (429, 421, 422, 430), (428, 420, 421, 429), (437, 419, 418, 436), (436, 418, 420, 428), (408, 436, 428, 409), (410, 437, 436, 408), (409, 428, 429, 411), (411, 429, 430, 412), (412, 430, 431, 413), (413, 431, 432, 414), (414, 432, 433, 415), (415, 433, 434, 416), (416, 434, 435, 417), (417, 435, 437, 410), (438, 444, 449, 443), (439, 445, 444, 438), (440, 446, 445, 439), (441, 447, 446, 440), (442, 448, 447, 441), (443, 449, 448, 442), (444, 450, 455, 449), (445, 451, 450, 444), (446, 452, 451, 445), (447, 453, 452, 446), (448, 454, 453, 447), (449, 455, 454, 448), (450, 456, 461, 455), (451, 457, 456, 450), (452, 458, 457, 451), (453, 459, 458, 452), (454, 460, 459, 453), (455, 461, 460, 454), (456, 462, 467, 461), (457, 463, 462, 456), (458, 464, 463, 457), (459, 465, 464, 458), (460, 466, 465, 459), (461, 467, 466, 460), (462, 468, 473, 467), (463, 469, 468, 462), (464, 470, 469, 463), (465, 471, 470, 464), (466, 472, 471, 465), (467, 473, 472, 466), (468, 474, 479, 473), (469, 475, 474, 468), (470, 476, 475, 469), (471, 477, 476, 470), (472, 478, 477, 471), (473, 479, 478, 472), (474, 480, 485, 479), (475, 481, 480, 474), (476, 482, 481, 475), (477, 483, 482, 476), (478, 484, 483, 477), (479, 485, 484, 478), (480, 486, 491, 485), (481, 487, 486, 480), (482, 488, 487, 481), (483, 489, 488, 482), (484, 490, 489, 483), (485, 491, 490, 484), (486, 492, 497, 491), (487, 493, 492, 486), (488, 494, 493, 487), (489, 495, 494, 488), (490, 496, 495, 489), (491, 497, 496, 490), (492, 498, 503, 497), (493, 499, 498, 492), (494, 500, 499, 493), (495, 501, 500, 494), (496, 502, 501, 495), (497, 503, 502, 496), (498, 504, 509, 503), (499, 505, 504, 498), (500, 506, 505, 499), (501, 507, 506, 500), (502, 508, 507, 501), (503, 509, 508, 502), (504, 510, 515, 509), (505, 511, 510, 504), (506, 512, 511, 505), (507, 513, 512, 506), (508, 514, 513, 507), (509, 515, 514, 508), (510, 516, 521, 515), (511, 517, 516, 510), (512, 518, 517, 511), (513, 519, 518, 512), (514, 520, 519, 513), (515, 521, 520, 514), (516, 522, 527, 521), (517, 523, 522, 516), (518, 524, 523, 517), (519, 525, 524, 518), (520, 526, 525, 519), (521, 527, 526, 520), (522, 528, 533, 527), (523, 529, 528, 522), (524, 530, 529, 523), (525, 531, 530, 524), (526, 532, 531, 525), (527, 533, 532, 526), (528, 534, 539, 533), (529, 535, 534, 528), (530, 536, 535, 529), (531, 537, 536, 530), (532, 538, 537, 531), (533, 539, 538, 532), (534, 540, 545, 539), (535, 541, 540, 534), (536, 542, 541, 535), (537, 543, 542, 536), (538, 544, 543, 537), (539, 545, 544, 538), (540, 546, 551, 545), (541, 547, 546, 540), (542, 548, 547, 541), (543, 549, 548, 542), (544, 550, 549, 543), (545, 551, 550, 544), (546, 552, 557, 551), (547, 553, 552, 546), (548, 554, 553, 547), (549, 555, 554, 548), (550, 556, 555, 549), (551, 557, 556, 550), (552, 558, 563, 557), (553, 559, 558, 552), (554, 560, 559, 553), (555, 561, 560, 554), (556, 562, 561, 555), (557, 563, 562, 556), (558, 564, 569, 563), (559, 565, 564, 558), (560, 566, 565, 559), (561, 567, 566, 560), (562, 568, 567, 561), (563, 569, 568, 562), (564, 570, 575, 569), (565, 571, 570, 564), (566, 572, 571, 565), (567, 573, 572, 566), (568, 574, 573, 567), (569, 575, 574, 568), (570, 576, 581, 575), (571, 577, 576, 570), (572, 578, 577, 571), (573, 579, 578, 572), (574, 580, 579, 573), (575, 581, 580, 574), (576, 582, 587, 581), (577, 583, 582, 576), (578, 584, 583, 577), (579, 585, 584, 578), (580, 586, 585, 579), (581, 587, 586, 580), (582, 588, 593, 587), (583, 589, 588, 582), (584, 590, 589, 583), (585, 591, 590, 584), (586, 592, 591, 585), (587, 593, 592, 586), (588, 594, 599, 593), (589, 595, 594, 588), (590, 596, 595, 589), (591, 597, 596, 590), (592, 598, 597, 591), (593, 599, 598, 592), (594, 600, 605, 599), (595, 601, 600, 594), (596, 602, 601, 595), (597, 603, 602, 596), (598, 604, 603, 597), (599, 605, 604, 598), (600, 606, 611, 605), (601, 607, 606, 600), (602, 608, 607, 601), (603, 609, 608, 602), (604, 610, 609, 603), (605, 611, 610, 604), (612, 614, 615, 613), (614, 618, 619, 615), (618, 616, 617, 619), (616, 612, 613, 617), (614, 612, 616, 618), (619, 617, 613, 615), (620, 622, 623, 621), (622, 626, 627, 623), (626, 624, 625, 627), (624, 620, 621, 625), (622, 620, 624, 626), (627, 625, 621, 623), (628, 630, 631, 629), (630, 634, 635, 631), (634, 632, 633, 635), (632, 628, 629, 633), (630, 628, 632, 634), (635, 633, 629, 631), (636, 638, 639, 637), (638, 642, 643, 639), (642, 640, 641, 643), (640, 636, 637, 641), (638, 636, 640, 642), (643, 641, 637, 639), (644, 646, 647, 645), (646, 650, 651, 647), (650, 648, 649, 651), (648, 644, 645, 649), (646, 644, 648, 650), (651, 649, 645, 647), (652, 654, 655, 653), (654, 658, 659, 655), (658, 656, 657, 659), (656, 652, 653, 657), (654, 652, 656, 658), (659, 657, 653, 655), (660, 662, 663, 661), (662, 666, 667, 663), (666, 664, 665, 667), (664, 660, 661, 665), (662, 660, 664, 666), (667, 665, 661, 663)])
me_cube.polygons.foreach_set('use_smooth', [1, 1, 1, 1, 1, 1, 1, 1, 1, 1, 1, 1, 1, 1, 1, 1, 1, 1, 1, 1, 1, 1, 1, 1, 1, 1, 1, 1, 1, 1, 1, 1, 1, 1, 1, 1, 1, 1, 1, 1, 1, 1, 1, 1, 1, 1, 1, 1, 1, 1, 1, 1, 1, 1, 1, 1, 1, 1, 1, 1, 1, 1, 1, 1, 1, 1, 1, 1, 1, 1, 1, 1, 1, 1, 1, 1, 1, 1, 1, 1, 1, 1, 1, 1, 1, 1, 1, 1, 1, 1, 1, 1, 1, 1, 1, 1, 1, 1, 1, 1, 1, 1, 1, 1, 1, 1, 1, 1, 1, 1, 1, 1, 1, 1, 1, 1, 1, 1, 1, 1, 1, 1, 1, 1, 1, 1, 1, 1, 1, 1, 1, 1, 1, 1, 1, 1, 1, 1, 1, 1, 1, 1, 1, 1, 1, 1, 1, 1, 1, 1, 1, 1, 1, 1, 1, 1, 1, 1, 1, 1, 1, 1, 1, 1, 1, 1, 1, 1, 1, 1, 1, 1, 1, 1, 1, 1, 1, 1, 1, 1, 1, 1, 1, 1, 1, 1, 1, 1, 1, 1, 1, 1, 1, 1, 1, 1, 1, 1, 1, 1, 1, 1, 1, 1, 1, 1, 1, 1, 1, 1, 1, 1, 1, 1, 1, 1, 1, 1, 1, 1, 1, 1, 1, 1, 1, 1, 1, 1, 1, 1, 1, 1, 1, 1, 1, 1, 1, 1, 1, 1, 1, 1, 1, 1, 1, 1, 1, 1, 1, 1, 1, 1, 1, 1, 1, 1, 1, 1, 1, 1, 1, 1, 1, 1, 1, 1, 1, 1, 1, 1, 1, 1, 1, 1, 1, 1, 1, 1, 1, 1, 1, 1, 1, 1, 1, 1, 1, 1, 1, 1, 1, 1, 1, 1, 1, 1, 1, 1, 1, 1, 1, 1, 1, 1, 1, 1, 1, 1, 1, 1, 1, 1, 1, 1, 1, 1, 1, 1, 1, 1, 1, 1, 1, 1, 1, 1, 1, 1, 1, 1, 1, 1, 1, 1, 1, 1, 1, 1, 1, 1, 1, 1, 1, 1, 1, 1, 1, 1, 1, 1, 1, 1, 1, 1, 1, 1, 1, 1, 1, 1, 1, 1, 1, 1, 1, 1, 1, 1, 1, 1, 1, 1, 1, 1, 1, 1, 1, 1, 1, 1, 1, 1, 1, 1, 1, 1, 1, 1, 1, 1, 1, 1, 1, 1, 1, 1, 1, 1, 1, 1, 1, 1, 1, 1, 1, 1, 1, 1, 1, 1, 1, 1, 1, 1, 1, 1, 1, 1, 1, 1, 1, 1, 1, 1, 1, 1, 1, 1, 1, 1, 1, 1, 1, 1, 1, 1, 1, 1, 1, 1, 1, 1, 1, 1, 1, 1, 1, 1, 1, 1, 1, 1, 1, 1, 1, 1, 1, 1, 1, 1, 1, 1, 1, 1, 1, 1, 1, 1, 1, 1, 1, 1, 1, 1, 1, 1, 1, 1, 1, 1, 1, 1, 1, 1, 1, 1, 1, 1, 1, 1, 1, 1, 1, 1, 1, 1, 1, 1, 1, 1, 1, 1, 1, 1, 1, 1, 1, 1, 1, 1, 1, 1, 1, 1, 1, 1, 1, 1, 1, 1, 1, 1, 1, 1, 1, 1, 1, 1, 1, 1, 1, 1, 1, 1, 1, 1, 1, 1, 1, 1, 1, 1, 1, 1, 1, 1, 1, 1, 1, 1, 1, 1, 1, 1, 1, 1, 1, 1, 1, 1, 1, 1, 1, 1, 1, 1, 1, 1, 1, 1, 1, 1, 1, 1, 1, 1, 1, 1, 1, 1, 1, 1, 1, 1, 1, 1, 1, 1, 1, 1, 1, 1, 1, 1, 1, 1, 1, 0, 0, 0, 0, 0, 0, 0, 0, 0, 0, 0, 0, 0, 0, 0, 0, 0, 0, 0, 0, 0, 0, 0, 0, 0, 0, 0, 0, 0, 0, 0, 0, 0, 0, 0, 0, 0, 0, 0, 0, 0, 0])
me_cube.polygons.foreach_set('material_index', [0, 0, 0, 0, 0, 0, 0, 0, 0, 0, 0, 0, 0, 0, 0, 0, 0, 0, 0, 0, 0, 0, 0, 0, 0, 0, 0, 3, 0, 0, 0, 0, 0, 0, 0, 0, 0, 0, 0, 0, 0, 0, 0, 0, 0, 0, 0, 0, 0, 0, 0, 0, 0, 0, 0, 0, 0, 0, 0, 0, 0, 4, 0, 0, 0, 0, 0, 4, 0, 0, 0, 0, 0, 0, 0, 0, 0, 0, 0, 0, 0, 0, 0, 0, 0, 0, 0, 0, 1, 0, 0, 0, 1, 1, 1, 1, 0, 0, 0, 0, 0, 0, 0, 0, 0, 0, 0, 0, 0, 0, 0, 0, 0, 0, 0, 0, 0, 0, 0, 0, 0, 0, 0, 0, 0, 0, 0, 0, 0, 0, 0, 0, 0, 0, 0, 0, 0, 0, 0, 0, 0, 0, 0, 0, 0, 0, 0, 0, 0, 0, 0, 0, 0, 0, 0, 0, 0, 0, 0, 0, 0, 0, 0, 0, 0, 0, 0, 0, 0, 0, 0, 0, 0, 0, 0, 0, 0, 0, 0, 0, 0, 0, 0, 0, 0, 0, 0, 0, 0, 0, 0, 0, 0, 0, 0, 0, 0, 0, 0, 0, 0, 0, 0, 0, 0, 0, 0, 0, 0, 0, 0, 0, 0, 0, 0, 0, 0, 0, 0, 0, 0, 0, 0, 0, 0, 0, 0, 0, 0, 0, 0, 0, 0, 0, 0, 0, 0, 0, 0, 0, 0, 0, 0, 0, 0, 0, 3, 0, 0, 0, 0, 0, 0, 0, 0, 2, 2, 2, 2, 2, 2, 2, 2, 2, 2, 2, 2, 2, 2, 2, 2, 2, 2, 2, 2, 2, 2, 2, 2, 0, 5, 5, 0, 5, 0, 0, 5, 0, 0, 5, 0, 0, 5, 0, 0, 5, 0, 0, 5, 0, 0, 5, 0, 0, 5, 0, 0, 0, 0, 0, 0, 0, 0, 0, 0, 0, 0, 0, 0, 0, 0, 0, 0, 0, 0, 0, 0, 0, 0, 0, 0, 0, 0, 0, 0, 0, 0, 0, 0, 0, 0, 0, 0, 0, 0, 0, 0, 0, 0, 0, 0, 0, 0, 0, 0, 0, 0, 0, 0, 0, 0, 0, 0, 0, 0, 0, 0, 0, 0, 5, 5, 5, 5, 5, 5, 5, 5, 5, 5, 0, 0, 0, 0, 0, 0, 0, 0, 0, 0, 0, 0, 0, 0, 0, 0, 0, 0, 0, 0, 5, 5, 5, 5, 5, 5, 5, 5, 5, 5, 5, 5, 5, 5, 5, 5, 5, 5, 5, 5, 5, 5, 5, 5, 5, 5, 5, 5, 5, 5, 0, 0, 0, 0, 0, 0, 0, 0, 0, 0, 0, 0, 0, 0, 0, 0, 0, 0, 0, 0, 0, 0, 0, 0, 0, 0, 0, 0, 0, 0, 0, 0, 0, 0, 0, 0, 0, 0, 0, 0, 0, 0, 0, 0, 0, 0, 0, 0, 0, 0, 0, 0, 0, 0, 0, 0, 0, 0, 0, 0, 0, 0, 0, 0, 0, 0, 0, 0, 0, 0, 0, 0, 0, 0, 0, 0, 0, 0, 0, 0, 0, 0, 0, 0, 0, 0, 0, 0, 0, 0, 0, 0, 0, 0, 0, 0, 0, 0, 0, 0, 0, 0, 0, 0, 0, 0, 0, 0, 0, 0, 0, 0, 0, 0, 0, 0, 0, 0, 0, 0, 0, 0, 0, 0, 0, 0, 0, 0, 0, 0, 0, 0, 0, 0, 0, 0, 0, 0, 0, 0, 0, 0, 0, 0, 0, 0, 0, 0, 0, 0, 0, 0, 0, 0, 0, 0, 0, 0, 0, 0, 0, 0, 0, 0, 0, 0, 0, 0, 0, 0, 0, 0, 0, 0, 0, 0, 0, 0, 0, 0, 0, 0, 0, 0, 0, 0, 0, 0, 0, 0, 0, 0, 0, 0, 0, 0, 0, 0, 0, 0, 0, 0, 0, 0, 0, 0, 0, 0, 0, 0])
_uv = me_cube.uv_layers.new(name='UVMap')
_uv.uv.foreach_set('vector', [0.8006, 0.8276, 0.8006, 0.8953, 0.683, 0.8937, 0.683, 0.826, 0.4757, 0.4936, 0.5309, 0.4356, 0.5309, 0.5732, 0.4728, 0.5044, 0.8397, 0.8467, 0.8827, 0.8461, 0.8827, 0.9465, 0.8397, 0.9471, 0.4884, 0.4991, 0.4884, 0.6423, 0.4013, 0.6636, 0.4013, 0.5124, 0.7069, 0.8267, 0.7663, 0.8263, 0.7663, 0.9266, 0.7069, 0.9271, 0.9335, 0.4638, 0.8836, 0.476, 0.8836, 0.4619, 0.9335, 0.4497, 0.6947, 0.9472, 0.6947, 0.8106, 0.708, 0.8302, 0.708, 0.9276, 0.9642, 0.6932, 0.918, 0.6936, 0.918, 0.5932, 0.9642, 0.5929, 0.5027, 0.4939, 0.5027, 0.5675, 0.3467, 0.6238, 0.3467, 0.5292, 0.814, 0.8673, 0.9906, 0.8673, 0.9906, 0.9821, 0.814, 0.9821, 0.9642, 0.8613, 0.918, 0.8617, 0.918, 0.7939, 0.9642, 0.7936, 0.6143, 0.6593, 0.7069, 0.6586, 0.7069, 0.7263, 0.6143, 0.727, 0.5309, 0.5732, 0.5309, 0.6614, 0.4459, 0.6921, 0.4177, 0.6141, 0.7069, 0.6586, 0.7663, 0.6582, 0.7663, 0.7259, 0.7069, 0.7263, 0.8495, 0.2954, 0.8495, 0.4248, 0.7579, 0.4009, 0.8055, 0.2954, 0.7732, 0.8377, 0.7, 0.8367, 0.7, 0.7364, 0.7732, 0.7373, 0.8495, 0.2124, 0.8495, 0.2954, 0.8055, 0.2954, 0.8055, 0.2124, 0.6929, 0.9845, 0.7051, 0.9346, 0.7147, 0.8699, 0.7863, 0.8341, 0.7851, 0.9545, 0.7866, 0.9845, 0.4856, 0.9891, 0.4555, 0.9907, 0.3471, 0.9417, 0.371, 0.85, 0.4357, 0.85, 0.4856, 0.85, 0.8185, 0.6843, 0.8186, 0.7583, 0.8111, 0.7509, 0.811, 0.6917, 0.683, 0.2343, 0.7057, 0.3837, 0.4578, 0.4731, 0.4578, 0.2905, 0.3086, 0.5129, 0.3086, 0.6004, 0.2082, 0.6004, 0.2082, 0.5128, 0.6143, 0.8274, 0.7069, 0.8267, 0.7069, 0.9271, 0.6143, 0.9277, 0.9778, 0.1963, 0.9778, 0.2565, 0.9649, 0.2568, 0.9649, 0.1966, 0.7509, 0.7583, 0.6831, 0.7583, 0.6906, 0.7509, 0.7508, 0.7509, 0.7507, 0.6843, 0.8185, 0.6843, 0.811, 0.6917, 0.7507, 0.6917, 0.6831, 0.7583, 0.683, 0.6843, 0.6905, 0.6917, 0.6906, 0.7509, 0.4059, 0.7973, 0.3467, 0.7974, 0.3467, 0.7372, 0.4059, 0.7371, 0.979, 0.5101, 0.979, 0.5704, 0.9647, 0.5702, 0.9647, 0.5099, 0.9817, 0.5704, 0.9817, 0.6367, 0.9647, 0.6367, 0.9647, 0.5704, 0.9888, 0.8643, 0.9888, 0.9307, 0.9719, 0.9307, 0.9719, 0.8643, 0.683, 0.6843, 0.683, 0.5686, 0.6893, 0.5694, 0.6894, 0.6775, 0.5587, 0.4562, 0.5444, 0.6157, 0.402, 0.6512, 0.402, 0.4562, 0.6878, 0.5947, 0.6982, 0.5946, 0.6981, 0.7035, 0.6709, 0.6829, 0.6828, 0.648, 0.671, 0.6132, 0.7507, 0.4497, 0.8184, 0.4497, 0.8189, 0.4584, 0.7544, 0.4567, 0.7507, 0.6843, 0.683, 0.6843, 0.6894, 0.6775, 0.7539, 0.6775, 0.9389, 0.2038, 0.9389, 0.1361, 0.9649, 0.1361, 0.9649, 0.2038, 0.6145, 0.6742, 0.6145, 0.5553, 0.6213, 0.5639, 0.6208, 0.675, 0.4141, 0.5112, 0.4141, 0.6316, 0.4137, 0.6271, 0.4106, 0.5192, 0.6977, 0.5688, 0.7529, 0.5671, 0.8081, 0.5688, 0.7913, 0.5873, 0.7535, 0.5682, 0.7157, 0.5873, 0.4108, 0.7072, 0.4107, 0.6692, 0.4139, 0.669, 0.4141, 0.7051, 0.4177, 0.6141, 0.4162, 0.6071, 0.4728, 0.5044, 0.5309, 0.5732, 0.8184, 0.6775, 0.7539, 0.6775, 0.6894, 0.6775, 0.7156, 0.6569, 0.754, 0.6707, 0.7912, 0.657, 0.7541, 0.5522, 0.7544, 0.4567, 0.8189, 0.4584, 0.8186, 0.5538, 0.4106, 0.5112, 0.407, 0.4739, 0.4106, 0.4742, 0.4141, 0.5096, 0.7912, 0.657, 0.754, 0.6707, 0.7537, 0.6668, 0.789, 0.6537, 0.754, 0.6707, 0.7156, 0.6569, 0.7172, 0.6537, 0.7537, 0.6668, 0.8529, 0.2124, 0.8527, 0.2501, 0.8495, 0.2499, 0.8497, 0.2141, 0.407, 0.4739, 0.4106, 0.4356, 0.4141, 0.4378, 0.4106, 0.4742, 0.8527, 0.2501, 0.8529, 0.2881, 0.8497, 0.2861, 0.8495, 0.2499, 0.4107, 0.6692, 0.4108, 0.6316, 0.4141, 0.6333, 0.4139, 0.669, 0.6321, 0.9111, 0.589, 0.812, 0.629, 0.787, 0.6321, 0.7939, 0.6894, 0.6775, 0.6895, 0.5687, 0.6977, 0.5688, 0.7157, 0.5873, 0.7039, 0.6221, 0.7156, 0.6569, 0.6895, 0.5538, 0.6977, 0.5688, 0.6895, 0.5687, 0.6895, 0.5612, 0.8081, 0.5688, 0.8186, 0.5538, 0.8186, 0.5576, 0.8186, 0.5687, 0.7541, 0.5522, 0.8186, 0.5538, 0.8081, 0.5688, 0.7529, 0.5671, 0.6788, 0.787, 0.6788, 0.8982, 0.6323, 0.8007, 0.6321, 0.7933, 0.8968, 0.8393, 0.7732, 0.8377, 0.7732, 0.7373, 0.8968, 0.739, 0.4578, -0.01793, 0.4578, 0.2905, 0.07109, 0.3781, 0.07109, -0.01793, 0.4884, 0.2572, 0.4884, 0.4991, 0.4013, 0.5124, 0.4013, 0.2572, 0.7805, 0.8481, 0.8397, 0.8467, 0.8397, 0.9471, 0.7805, 0.9485, 0.8333, 0.82, 0.8333, 0.9173, 0.7462, 0.9173, 0.7462, 0.8199, 0.8392, 0.6736, 0.6013, 0.6735, 0.6338, 0.6129, 0.8401, 0.613, 0.8955, 0.8106, 0.8955, 0.9472, 0.8821, 0.9277, 0.8821, 0.8303, 0.2792, 0.4367, 0.5351, 0.4368, 0.5011, 0.487, 0.2792, 0.4869, 0.02327, 0.4366, 0.2792, 0.4367, 0.2792, 0.4869, 0.05724, 0.4868, 1.077, 0.6737, 0.8392, 0.6736, 0.8401, 0.613, 1.046, 0.6131, 0.9204, 0.82, 0.9204, 0.9174, 0.8333, 0.9173, 0.8333, 0.82, 0.7805, 0.7478, 0.8397, 0.7464, 0.8397, 0.8467, 0.7805, 0.8481, 0.8968, 0.9397, 0.7732, 0.9381, 0.7732, 0.8377, 0.8968, 0.8393, 0.6143, 0.727, 0.7069, 0.7263, 0.7069, 0.8267, 0.6143, 0.8274, 0.409, 0.5129, 0.409, 0.6005, 0.3086, 0.6004, 0.3086, 0.5129, 0.7732, 0.9381, 0.7, 0.9371, 0.7, 0.8367, 0.7732, 0.8377, 0.9642, 0.7936, 0.918, 0.7939, 0.918, 0.6936, 0.9642, 0.6932, 0.7079, 0.2125, 0.7579, 0.2124, 0.7579, 0.3128, 0.7079, 0.3128, 0.7069, 0.7263, 0.7663, 0.7259, 0.7663, 0.8263, 0.7069, 0.8267, 0.8397, 0.7464, 0.8827, 0.7458, 0.8827, 0.8461, 0.8397, 0.8467, 0.6267, 0.9458, 0.622, 0.9505, 0.62, 0.9462, 0.6237, 0.9425, 0.9389, 0.2008, 0.9031, 0.201, 0.9031, 0.1006, 0.9389, 0.1004, 0.6013, 0.2572, 0.6013, 0.4886, 0.4884, 0.4991, 0.4884, 0.2572, 0.9389, 0.2685, 0.9031, 0.2687, 0.9031, 0.201, 0.9389, 0.2008, 0.9389, 0.1004, 0.9031, 0.1006, 0.9031, 0.0002626, 0.9389, 0.0, 0.6458, 0.3129, 0.7079, 0.3128, 0.6877, 0.318, 0.649, 0.318, 0.6013, 0.4886, 0.6013, 0.6256, 0.4884, 0.6423, 0.4884, 0.4991, 0.9508, 0.8933, 0.9008, 0.8933, 0.9008, 0.793, 0.9508, 0.7929, 0.6774, 0.803, 0.6774, 0.7027, 0.6893, 0.7028, 0.6893, 0.8032, 0.8076, 0.9719, 0.8076, 0.8716, 0.8183, 0.8714, 0.8183, 0.9717, 0.9719, 0.9854, 0.9719, 0.934, 0.9856, 0.9307, 0.9856, 0.982, 0.4059, 0.8271, 0.4059, 0.7371, 0.4147, 0.7372, 0.4147, 0.8273, 0.7079, 0.3128, 0.7079, 0.4132, 0.6877, 0.4081, 0.6877, 0.318, 0.6458, 0.4133, 0.6458, 0.3129, 0.649, 0.318, 0.649, 0.4081, 0.7079, 0.4132, 0.6458, 0.4133, 0.649, 0.4081, 0.6877, 0.4081, 0.1786, 0.9598, 0.1399, 0.9598, 0.1399, 0.8697, 0.1786, 0.8697, 0.206, 0.8198, 0.206, 0.8598, 0.1959, 0.862, 0.1959, 0.8221, 0.6698, 0.9381, 0.6698, 0.8982, 0.68, 0.9004, 0.68, 0.9403, 0.5222, 0.7823, 0.5222, 0.6923, 0.5301, 0.6921, 0.5301, 0.7822, 0.6698, 0.9077, 0.6698, 0.9217, 0.665, 0.9218, 0.665, 0.9128, 0.7851, 0.9539, 0.7851, 0.8956, 0.8073, 0.8953, 0.8073, 0.9536, 0.6698, 0.9362, 0.6651, 0.9409, 0.6619, 0.9342, 0.665, 0.9311, 0.7214, 0.8953, 0.7423, 0.8953, 0.7423, 0.9537, 0.7214, 0.9537, 0.6458, 0.3129, 0.6458, 0.2125, 0.6543, 0.22, 0.6543, 0.2929, 0.7079, 0.2125, 0.7079, 0.3128, 0.6994, 0.2928, 0.6994, 0.22, 0.622, 0.9505, 0.5958, 0.9505, 0.5997, 0.9462, 0.62, 0.9462, 0.7079, 0.3128, 0.6458, 0.3129, 0.6543, 0.2929, 0.6633, 0.2823, 0.6766, 0.2823, 0.6904, 0.2823, 0.6994, 0.2928, 0.7423, 0.9537, 0.7423, 0.8953, 0.7575, 0.8953, 0.7575, 0.9536, 0.6458, 0.2125, 0.7079, 0.2125, 0.6994, 0.22, 0.6904, 0.2239, 0.6766, 0.224, 0.6633, 0.224, 0.6543, 0.22, 0.6994, 0.22, 0.6966, 0.2228, 0.6904, 0.2239, 0.6684, 0.9423, 0.6651, 0.9409, 0.6698, 0.9362, 0.6651, 0.9029, 0.6684, 0.9015, 0.6698, 0.9077, 0.6684, 0.9015, 0.6698, 0.8982, 0.6698, 0.9077, 0.6543, 0.2929, 0.6579, 0.2854, 0.6633, 0.2823, 0.6254, 0.9519, 0.622, 0.9505, 0.6267, 0.9458, 0.622, 0.9125, 0.6254, 0.9111, 0.6267, 0.9172, 0.6966, 0.2854, 0.6994, 0.2928, 0.6904, 0.2823, 0.6603, 0.224, 0.6603, 0.2823, 0.6579, 0.2854, 0.6579, 0.2228, 0.6579, 0.2228, 0.6579, 0.2854, 0.6543, 0.2929, 0.6543, 0.22, 0.6994, 0.22, 0.6994, 0.2928, 0.6966, 0.2854, 0.6966, 0.2228, 0.7575, 0.9579, 0.7575, 0.8953, 0.7611, 0.8984, 0.7611, 0.9567, 0.7611, 0.9567, 0.7611, 0.8984, 0.7851, 0.8986, 0.7851, 0.9569, 0.9076, 0.8322, 0.9076, 0.8508, 0.8906, 0.851, 0.8906, 0.8324, 0.8906, 0.8324, 0.8905, 0.8374, 0.8734, 0.8373, 0.8735, 0.8322, 0.5958, 0.9125, 0.622, 0.9125, 0.62, 0.9168, 0.5997, 0.9168, 0.6267, 0.9317, 0.6267, 0.9458, 0.6237, 0.9425, 0.6237, 0.9317, 0.589, 0.9307, 0.5958, 0.9125, 0.5997, 0.9168, 0.5944, 0.9309, 0.6267, 0.9172, 0.6267, 0.9317, 0.6237, 0.9317, 0.6237, 0.9204, 0.5958, 0.9505, 0.589, 0.9307, 0.5944, 0.9309, 0.5997, 0.9462, 0.622, 0.9125, 0.6267, 0.9172, 0.6237, 0.9204, 0.62, 0.9168, 0.7355, 0.8359, 0.7146, 0.8353, 0.7146, 0.826, 0.7159, 0.8247, 0.7316, 0.8247, 0.8127, 0.8369, 0.8127, 0.8486, 0.7956, 0.8486, 0.7956, 0.8369, 0.7159, 0.846, 0.7146, 0.8447, 0.7146, 0.8353, 0.7355, 0.8359, 0.7317, 0.846, 0.8571, 0.8374, 0.8571, 0.8465, 0.8401, 0.8464, 0.84, 0.8373, 0.8571, 0.8465, 0.8571, 0.8553, 0.8401, 0.8553, 0.8401, 0.8464, 0.8571, 0.8323, 0.8571, 0.8374, 0.84, 0.8373, 0.8401, 0.8322, 0.8905, 0.8374, 0.8906, 0.8547, 0.8735, 0.8545, 0.8734, 0.8373, 0.7355, 0.8359, 0.7316, 0.8247, 0.7346, 0.8207, 0.7399, 0.836, 0.7317, 0.846, 0.7355, 0.8359, 0.7399, 0.836, 0.7346, 0.8501, 0.7159, 0.8247, 0.7146, 0.826, 0.7106, 0.8244, 0.7143, 0.8207, 0.7146, 0.8447, 0.7159, 0.846, 0.7143, 0.8501, 0.7106, 0.8465, 0.7159, 0.846, 0.7317, 0.846, 0.7346, 0.8501, 0.7143, 0.8501, 0.7316, 0.8247, 0.7159, 0.8247, 0.7143, 0.8207, 0.7346, 0.8207, 0.7106, 0.8352, 0.7106, 0.8244, 0.7146, 0.826, 0.7146, 0.8353, 0.7146, 0.8353, 0.7146, 0.8447, 0.7106, 0.8465, 0.7106, 0.8352, 0.8127, 0.8207, 0.8127, 0.8369, 0.7956, 0.8369, 0.7956, 0.8207, 0.9389, 0.3133, 0.9389, 0.3091, 0.9526, 0.3092, 0.9525, 0.3134, 0.6272, 0.9519, 0.6272, 0.9673, 0.6135, 0.9675, 0.6135, 0.952, 0.6698, 0.9217, 0.6698, 0.9362, 0.665, 0.9311, 0.665, 0.9218, 0.6651, 0.9409, 0.6389, 0.9409, 0.6451, 0.9342, 0.6619, 0.9342, 0.6321, 0.9227, 0.6389, 0.903, 0.6451, 0.9097, 0.6407, 0.9224, 0.6389, 0.903, 0.6651, 0.9029, 0.6619, 0.9097, 0.6451, 0.9097, 0.6389, 0.9409, 0.6321, 0.9227, 0.6407, 0.9224, 0.6451, 0.9342, 0.6651, 0.9029, 0.6698, 0.9077, 0.665, 0.9128, 0.6619, 0.9097, 0.9391, 0.3832, 0.9391, 0.3734, 0.9528, 0.3735, 0.9528, 0.3832, 0.2982, 0.9594, 0.2982, 0.9451, 0.3119, 0.9452, 0.3119, 0.9595, 0.9389, 0.3209, 0.9389, 0.3133, 0.9525, 0.3134, 0.9526, 0.321, 0.2982, 0.9451, 0.2982, 0.9409, 0.3119, 0.941, 0.3119, 0.9452, 0.9391, 0.3734, 0.9391, 0.36, 0.9528, 0.36, 0.9528, 0.3735, 0.9389, 0.3282, 0.9389, 0.3209, 0.9526, 0.321, 0.9526, 0.3283, 0.5125, 0.9912, 0.5042, 0.9989, 0.4757, 0.9965, 0.4675, 0.9875, 0.4675, 0.9351, 0.5125, 0.9388, 0.5125, 0.9574, 0.9731, 0.3437, 0.9855, 0.3424, 0.9866, 0.4027, 0.9731, 0.4041, 0.5574, 0.9925, 0.5125, 0.9963, 0.5125, 0.9466, 0.5207, 0.9375, 0.5492, 0.9351, 0.5574, 0.9428, 0.5574, 0.9715, 0.3057, 0.9409, 0.2982, 0.9331, 0.2995, 0.9296, 0.3066, 0.9369, 0.683, 0.788, 0.683, 0.8023, 0.6802, 0.8004, 0.6811, 0.787, 0.5645, 0.887, 0.5721, 0.8959, 0.5707, 0.8992, 0.5637, 0.8908, 0.3318, 0.939, 0.3057, 0.9409, 0.3066, 0.9369, 0.3309, 0.9351, 0.5805, 0.8245, 0.5805, 0.8849, 0.5489, 0.884, 0.5517, 0.8333, 0.5721, 0.8959, 0.5721, 0.9457, 0.5707, 0.9456, 0.5707, 0.8992, 0.5309, 0.8926, 0.5385, 0.8849, 0.5393, 0.8889, 0.5323, 0.8961, 0.9469, 0.374, 0.9469, 0.3369, 0.9547, 0.3368, 0.9547, 0.3739, 0.9091, 0.3739, 0.9091, 0.3368, 0.9181, 0.3369, 0.9181, 0.374, 0.1111, 0.9339, 0.1111, 0.971, 0.1022, 0.9709, 0.1022, 0.9337, 0.3394, 0.9301, 0.3318, 0.939, 0.3309, 0.9351, 0.338, 0.9268, 0.2982, 0.9331, 0.2984, 0.8994, 0.2998, 0.8994, 0.2995, 0.9296, 0.5385, 0.8849, 0.5645, 0.887, 0.5637, 0.8908, 0.5393, 0.8889, 0.3394, 0.8777, 0.3394, 0.9301, 0.338, 0.9268, 0.338, 0.8779, 0.589, 0.822, 0.589, 0.8824, 0.5805, 0.8849, 0.5805, 0.8245, 0.1111, 0.9339, 0.1111, 0.8698, 0.1399, 0.8698, 0.1399, 0.9339, 0.9826, 0.3364, 0.9702, 0.3354, 0.9703, 0.3319, 0.9829, 0.3329, 0.3467, 0.9214, 0.3467, 0.8586, 0.3961, 0.8577, 0.3961, 0.9205, 0.9469, 0.374, 0.9469, 0.4381, 0.9181, 0.4381, 0.9181, 0.374, 0.9091, 0.3737, 0.9091, 0.4365, 0.8568, 0.436, 0.8568, 0.3732, 0.9392, 0.9422, 0.9322, 0.9505, 0.9078, 0.9523, 0.9008, 0.9451, 0.9008, 0.9184, 0.9147, 0.9099, 0.9179, 0.8949, 0.9392, 0.8933, 0.8541, 0.3738, 0.8495, 0.3739, 0.8495, 0.325, 0.8541, 0.325, 0.7214, 0.952, 0.7001, 0.9503, 0.6967, 0.935, 0.683, 0.9276, 0.683, 0.9025, 0.69, 0.8953, 0.7144, 0.8972, 0.7214, 0.9056, 0.3394, 0.885, 0.3441, 0.885, 0.3441, 0.9119, 0.3394, 0.9119, 0.5225, 0.8515, 0.5271, 0.8516, 0.5271, 0.8978, 0.5225, 0.8977, 0.4159, 0.4851, 0.4159, 0.4991, 0.4146, 0.4972, 0.4146, 0.4855, 0.6267, 0.9195, 0.6314, 0.9195, 0.6315, 0.9464, 0.6268, 0.9464, 0.8559, 0.325, 0.8515, 0.3248, 0.8495, 0.3168, 0.854, 0.317, 0.854, 0.317, 0.8495, 0.3168, 0.8515, 0.2918, 0.8559, 0.2889, 0.6314, 0.9195, 0.6267, 0.9195, 0.6268, 0.9111, 0.6315, 0.9111, 0.344, 0.9202, 0.3394, 0.9202, 0.3394, 0.9119, 0.3441, 0.9119, 0.3441, 0.885, 0.3394, 0.885, 0.3394, 0.8777, 0.344, 0.8777, 0.8529, 0.2429, 0.8529, 0.2281, 0.8554, 0.2292, 0.8554, 0.2427, 0.9745, 0.003182, 0.9876, 0.002446, 0.9872, 0.00637, 0.9742, 0.007144, 0.9869, 0.8579, 0.9736, 0.8572, 0.9741, 0.8023, 0.9877, 0.7929, 0.5325, 0.9244, 0.5311, 0.9244, 0.5309, 0.8926, 0.5323, 0.8961, 0.9829, 0.3329, 0.9703, 0.3319, 0.9691, 0.2716, 0.9829, 0.2726, 0.2068, 0.9, 0.2022, 0.8964, 0.2024, 0.8697, 0.2068, 0.8698, 0.9204, 0.7477, 0.9194, 0.6974, 0.953, 0.6966, 0.953, 0.757, 0.9742, 0.007144, 0.9872, 0.00637, 0.988, 0.07137, 0.9746, 0.06216, 0.8529, 0.2281, 0.8529, 0.2124, 0.8553, 0.213, 0.8553, 0.2273, 0.683, 0.8166, 0.683, 0.8326, 0.6806, 0.8319, 0.6806, 0.8173, 0.9854, 0.3389, 0.9732, 0.3402, 0.9732, 0.3383, 0.9866, 0.3368, 0.683, 0.8326, 0.683, 0.8476, 0.6804, 0.8474, 0.6804, 0.8338, 0.9876, 0.002446, 0.9745, 0.003182, 0.9736, 0.0008138, 0.988, 0.0, 0.9738, 0.8612, 0.9872, 0.8618, 0.9877, 0.8643, 0.9729, 0.8636, 0.416, 0.4362, 0.416, 0.4491, 0.4141, 0.45, 0.4141, 0.4356, 0.9193, 0.7926, 0.9204, 0.7477, 0.953, 0.757, 0.953, 0.792, 0.6298, 0.9145, 0.6294, 0.9593, 0.6087, 0.9583, 0.6088, 0.9137, 0.9091, 0.3373, 0.9091, 0.3737, 0.8568, 0.3732, 0.8568, 0.3368, 0.9469, 0.3369, 0.9469, 0.374, 0.9181, 0.374, 0.9181, 0.3369, 0.3467, 0.9579, 0.3467, 0.9214, 0.3961, 0.9205, 0.3961, 0.9569, 0.9008, 0.7929, 0.9009, 0.7484, 0.9204, 0.7477, 0.9193, 0.7926, 0.1111, 0.971, 0.1111, 0.9339, 0.1399, 0.9339, 0.1399, 0.971, 0.6668, 0.9129, 0.6668, 0.9479, 0.6583, 0.9504, 0.6583, 0.9154, 0.1111, 0.8698, 0.1111, 0.9339, 0.1022, 0.9337, 0.1022, 0.8697, 0.9091, 0.438, 0.9091, 0.3739, 0.9181, 0.374, 0.9181, 0.4381, 0.9469, 0.4381, 0.9469, 0.374, 0.9547, 0.3739, 0.9547, 0.438, 0.6583, 0.9154, 0.6583, 0.9504, 0.6294, 0.9593, 0.6298, 0.9145, 0.9872, 0.8618, 0.9738, 0.8612, 0.9736, 0.8572, 0.9869, 0.8579, 0.9732, 0.3402, 0.9854, 0.3389, 0.9855, 0.3424, 0.9731, 0.3437, 0.2068, 0.9, 0.2062, 0.9002, 0.2026, 0.9003, 0.2022, 0.8964, 0.2001, 0.8983, 0.2022, 0.8964, 0.2026, 0.9003, 0.8557, 0.2889, 0.8559, 0.2889, 0.8515, 0.2918, 0.8522, 0.2881, 0.8515, 0.2918, 0.8495, 0.2899, 0.8522, 0.2881, 0.9735, 0.007685, 0.9742, 0.007144, 0.9746, 0.06216, 0.9723, 0.008264, 0.9741, 0.8023, 0.9736, 0.8572, 0.9731, 0.8563, 0.9719, 0.8557, 0.7188, 0.9659, 0.7074, 0.9647, 0.7074, 0.952, 0.7188, 0.9533, 0.9394, 0.9359, 0.9502, 0.9257, 0.9502, 0.9492, 0.9392, 0.9492, 0.683, 0.8023, 0.683, 0.8158, 0.6808, 0.8166, 0.6801, 0.8039, 0.4141, 0.4697, 0.4141, 0.4502, 0.415, 0.45, 0.415, 0.4663, 0.416, 0.45, 0.416, 0.4708, 0.415, 0.4675, 0.415, 0.45, 0.416, 0.4708, 0.416, 0.4851, 0.4146, 0.4848, 0.4146, 0.4729, 0.6946, 0.9696, 0.6852, 0.9638, 0.683, 0.952, 0.6946, 0.9521, 0.9412, 0.9559, 0.9507, 0.9492, 0.9507, 0.9656, 0.9392, 0.9674, 0.7923, 0.4248, 0.8086, 0.4253, 0.8086, 0.4484, 0.7923, 0.4479, 0.7579, 0.4253, 0.7752, 0.4248, 0.7752, 0.4479, 0.7579, 0.4484, 0.2082, 0.717, 0.1968, 0.718, 0.1968, 0.7053, 0.2082, 0.7043, 0.9528, 0.3091, 0.9634, 0.3193, 0.9634, 0.3326, 0.9526, 0.3326, 0.9389, 0.3362, 0.9031, 0.3365, 0.9031, 0.2687, 0.9389, 0.2685, 0.6895, 0.5538, 0.7541, 0.5522, 0.7529, 0.5671, 0.6977, 0.5688, 0.621, 0.6594, 0.6213, 0.5639, 0.6858, 0.5623, 0.6856, 0.6577, 0.9389, 0.2716, 0.9389, 0.2038, 0.9649, 0.2038, 0.9649, 0.2715, 0.8185, 0.6843, 0.7507, 0.6843, 0.7539, 0.6775, 0.8184, 0.6775, 0.6145, 0.5553, 0.6822, 0.5553, 0.6858, 0.5623, 0.6213, 0.5639, 0.979, 0.4499, 0.979, 0.5101, 0.9647, 0.5099, 0.9647, 0.4497, 0.4059, 0.8576, 0.3467, 0.8577, 0.3467, 0.7974, 0.4059, 0.7973, 0.683, 0.6843, 0.7507, 0.6843, 0.7507, 0.6917, 0.6905, 0.6917, 0.8186, 0.7583, 0.7509, 0.7583, 0.7508, 0.7509, 0.8111, 0.7509, 0.9778, 0.1361, 0.9778, 0.1963, 0.9649, 0.1966, 0.9649, 0.1363, 0.7069, 0.5909, 0.7663, 0.5904, 0.7663, 0.6582, 0.7069, 0.6586, 0.6143, 0.5916, 0.7069, 0.5909, 0.7069, 0.6586, 0.6143, 0.6593, 0.9642, 0.929, 0.918, 0.9294, 0.918, 0.8617, 0.9642, 0.8613, 0.5651, 0.0599, 0.7418, 0.0599, 0.7418, 0.1747, 0.5651, 0.1747, 0.8006, 0.7599, 0.8006, 0.8276, 0.683, 0.826, 0.683, 0.7583, 0.7537, 0.6668, 0.7172, 0.6537, 0.7499, 0.6233, 0.7532, 0.6244, 0.7172, 0.6537, 0.706, 0.6206, 0.7489, 0.6203, 0.7499, 0.6233, 0.7891, 0.5875, 0.8003, 0.6206, 0.7575, 0.6203, 0.7565, 0.6172, 0.789, 0.6537, 0.7537, 0.6668, 0.7532, 0.6244, 0.7565, 0.6233, 0.7532, 0.5694, 0.7891, 0.5875, 0.7565, 0.6172, 0.7532, 0.6156, 0.8003, 0.6206, 0.789, 0.6537, 0.7565, 0.6233, 0.7575, 0.6203, 0.706, 0.6206, 0.7173, 0.5876, 0.7499, 0.6173, 0.7489, 0.6203, 0.7173, 0.5876, 0.7532, 0.5694, 0.7532, 0.6156, 0.7499, 0.6173, 0.6458, 0.446, 0.6461, 0.4427, 0.6495, 0.4427, 0.6492, 0.446, 0.6564, 0.446, 0.6565, 0.4492, 0.6531, 0.4493, 0.653, 0.446, 0.6565, 0.446, 0.6565, 0.4427, 0.6599, 0.4427, 0.6599, 0.446, 0.6461, 0.4492, 0.6458, 0.446, 0.6492, 0.446, 0.6495, 0.4492, 0.6527, 0.4459, 0.653, 0.4492, 0.6498, 0.4492, 0.6495, 0.4459, 0.6565, 0.4492, 0.6565, 0.446, 0.6599, 0.446, 0.6599, 0.4493, 0.6565, 0.4427, 0.6564, 0.446, 0.653, 0.446, 0.6531, 0.4427, 0.653, 0.4427, 0.6527, 0.4459, 0.6495, 0.4459, 0.6498, 0.4427, 0.7327, 0.4495, 0.7348, 0.4456, 0.7362, 0.4496, 0.737, 0.4417, 0.7348, 0.4456, 0.7333, 0.4412, 0.7389, 0.4474, 0.7348, 0.4456, 0.7389, 0.4442, 0.7308, 0.4438, 0.7348, 0.4456, 0.7308, 0.447, 0.7333, 0.4412, 0.7348, 0.4456, 0.7308, 0.4438, 0.7362, 0.4496, 0.7348, 0.4456, 0.7389, 0.4474, 0.7389, 0.4442, 0.7348, 0.4456, 0.737, 0.4417, 0.7308, 0.447, 0.7348, 0.4456, 0.7327, 0.4495, 0.9675, 0.2743, 0.959, 0.2732, 0.9596, 0.2716, 0.9691, 0.2728, 0.9629, 0.7902, 0.9644, 0.7471, 0.9741, 0.7475, 0.9726, 0.7905, 0.953, 0.7899, 0.9545, 0.7468, 0.9644, 0.7471, 0.9629, 0.7902, 0.9487, 0.2732, 0.9405, 0.2743, 0.9389, 0.2728, 0.9481, 0.2716, 0.9356, 0.6008, 0.9358, 0.5584, 0.9442, 0.5596, 0.944, 0.6019, 0.9458, 0.5537, 0.94, 0.5529, 0.9404, 0.4726, 0.9461, 0.4734, 0.2627, 0.9409, 0.2537, 0.9441, 0.2532, 0.9425, 0.2632, 0.9389, 0.944, 0.6019, 0.9442, 0.5596, 0.9545, 0.5596, 0.9544, 0.6019, 0.9528, 0.5537, 0.9458, 0.5537, 0.9461, 0.4734, 0.9532, 0.4734, 0.2627, 0.9743, 0.2716, 0.9711, 0.2732, 0.9728, 0.2632, 0.9763, 0.9544, 0.6019, 0.9545, 0.5596, 0.9627, 0.5584, 0.9626, 0.6008, 0.9584, 0.5529, 0.9528, 0.5537, 0.9532, 0.4734, 0.9588, 0.4726, 0.2771, 0.9628, 0.2771, 0.9525, 0.2794, 0.9519, 0.2794, 0.9634, 0.9704, 0.7953, 0.9719, 0.8384, 0.9621, 0.8387, 0.9606, 0.7956, 0.9645, 0.7421, 0.9578, 0.7419, 0.9606, 0.6602, 0.9673, 0.6604, 0.959, 0.2732, 0.9487, 0.2732, 0.9481, 0.2716, 0.9596, 0.2716, 0.9606, 0.7956, 0.9621, 0.8387, 0.9523, 0.8391, 0.9508, 0.796, 0.9622, 0.8438, 0.9689, 0.8436, 0.9717, 0.9253, 0.9651, 0.9255, 0.2716, 0.9441, 0.2627, 0.9409, 0.2632, 0.9389, 0.2732, 0.9425, 0.5023, 0.9445, 0.5023, 0.9038, 0.5108, 0.9019, 0.5108, 0.9426, 0.9555, 0.8441, 0.9622, 0.8438, 0.9651, 0.9255, 0.9583, 0.9258, 0.2537, 0.9711, 0.2627, 0.9743, 0.2632, 0.9763, 0.2532, 0.9727, 0.5108, 0.9426, 0.5108, 0.9019, 0.5211, 0.902, 0.5211, 0.9427, 0.9673, 0.3382, 0.9731, 0.3369, 0.9731, 0.4142, 0.9673, 0.4155, 0.2716, 0.9711, 0.2771, 0.9628, 0.2794, 0.9634, 0.2732, 0.9728, 0.5211, 0.9427, 0.5211, 0.902, 0.5293, 0.904, 0.5293, 0.9447, 0.974, 0.6606, 0.9673, 0.6604, 0.968, 0.6376, 0.9722, 0.6378, 0.2771, 0.9525, 0.2716, 0.9441, 0.2732, 0.9425, 0.2794, 0.9519, 0.9603, 0.3382, 0.9673, 0.3382, 0.9673, 0.4155, 0.9603, 0.4155, 0.9547, 0.3368, 0.9603, 0.3382, 0.9603, 0.4155, 0.9547, 0.4141, 0.006745, 0.9256, 0.01766, 0.922, 0.01782, 0.9254, 0.008853, 0.9283, 0.0, 0.9465, 0.0, 0.935, 0.003313, 0.936, 0.003313, 0.9455, 0.03532, 0.935, 0.03532, 0.9465, 0.03232, 0.9455, 0.03232, 0.936, 0.01766, 0.9595, 0.006745, 0.9559, 0.008853, 0.9532, 0.01782, 0.9561, 0.02857, 0.9559, 0.01766, 0.9595, 0.01782, 0.9561, 0.02678, 0.9532, 0.01766, 0.922, 0.02857, 0.9256, 0.02678, 0.9283, 0.01782, 0.9254, 0.0, 0.935, 0.006745, 0.9256, 0.008853, 0.9283, 0.003313, 0.936, 0.03532, 0.9465, 0.02857, 0.9559, 0.02678, 0.9532, 0.03232, 0.9455, 0.006745, 0.9559, 0.0, 0.9465, 0.003313, 0.9455, 0.008853, 0.9532, 0.02857, 0.9256, 0.03532, 0.935, 0.03232, 0.936, 0.02678, 0.9283, 0.003313, 0.936, 0.008853, 0.9283, 0.01324, 0.9344, 0.01042, 0.9383, 0.03232, 0.9455, 0.02678, 0.9532, 0.02239, 0.9471, 0.02521, 0.9432, 0.008853, 0.9532, 0.003313, 0.9455, 0.01042, 0.9432, 0.01324, 0.9471, 0.02678, 0.9283, 0.03232, 0.936, 0.02521, 0.9383, 0.02239, 0.9344, 0.008853, 0.9283, 0.01782, 0.9254, 0.01782, 0.9329, 0.01324, 0.9344, 0.003313, 0.9455, 0.003313, 0.936, 0.01042, 0.9383, 0.01042, 0.9432, 0.03232, 0.936, 0.03232, 0.9455, 0.02521, 0.9432, 0.02521, 0.9383, 0.01782, 0.9561, 0.008853, 0.9532, 0.01324, 0.9471, 0.01782, 0.9486, 0.02678, 0.9532, 0.01782, 0.9561, 0.01782, 0.9486, 0.02239, 0.9471, 0.01782, 0.9254, 0.02678, 0.9283, 0.02239, 0.9344, 0.01782, 0.9329, 0.7525, 0.4457, 0.7479, 0.4457, 0.7479, 0.4133, 0.7525, 0.4133, 0.9556, 0.6365, 0.9517, 0.637, 0.9517, 0.6052, 0.9556, 0.6047, 0.6737, 0.9719, 0.6698, 0.9709, 0.6698, 0.9403, 0.6737, 0.9413, 0.9644, 0.637, 0.9604, 0.6365, 0.9604, 0.6047, 0.9644, 0.6052, 0.6825, 0.971, 0.6785, 0.9719, 0.6785, 0.9413, 0.6825, 0.9404, 0.7571, 0.4457, 0.7525, 0.4457, 0.7525, 0.4133, 0.7571, 0.4133, 0.9604, 0.6365, 0.9556, 0.6365, 0.9556, 0.6047, 0.9604, 0.6047, 0.6785, 0.9719, 0.6737, 0.9719, 0.6737, 0.9413, 0.6785, 0.9413, 0.9438, 0.9257, 0.9392, 0.9257, 0.9392, 0.8933, 0.9438, 0.8934, 0.9484, 0.9257, 0.9438, 0.9257, 0.9438, 0.8934, 0.9484, 0.8933, 0.5143, 0.9462, 0.5171, 0.9501, 0.5136, 0.9513, 0.5121, 0.9492, 0.5097, 0.9447, 0.5143, 0.9462, 0.5121, 0.9492, 0.5097, 0.9484, 0.5051, 0.9589, 0.5023, 0.955, 0.5058, 0.9539, 0.5073, 0.9559, 0.5143, 0.9589, 0.5097, 0.9604, 0.5097, 0.9567, 0.5121, 0.9559, 0.5051, 0.9463, 0.5097, 0.9447, 0.5097, 0.9484, 0.5073, 0.9492, 0.5171, 0.9501, 0.5171, 0.9549, 0.5136, 0.9538, 0.5136, 0.9513, 0.5023, 0.955, 0.5023, 0.9502, 0.5058, 0.9513, 0.5058, 0.9539, 0.5097, 0.9604, 0.5051, 0.9589, 0.5073, 0.9559, 0.5097, 0.9567, 0.5171, 0.9549, 0.5143, 0.9589, 0.5121, 0.9559, 0.5136, 0.9538, 0.5023, 0.9502, 0.5051, 0.9463, 0.5073, 0.9492, 0.5058, 0.9513, 0.4126, 0.8504, 0.41, 0.8504, 0.4106, 0.8333, 0.4123, 0.8333, 0.4136, 0.7371, 0.411, 0.7371, 0.4113, 0.7131, 0.413, 0.7131, 0.803, 0.8946, 0.8006, 0.8945, 0.8029, 0.8755, 0.8042, 0.8734, 0.8055, 0.8948, 0.803, 0.8946, 0.8042, 0.8734, 0.8055, 0.8714, 0.3418, 0.9436, 0.3394, 0.9436, 0.3406, 0.9202, 0.3418, 0.9224, 0.41, 0.8504, 0.408, 0.8507, 0.4092, 0.8321, 0.4106, 0.8333, 0.411, 0.7371, 0.409, 0.7366, 0.4099, 0.7141, 0.4113, 0.7131, 0.4147, 0.8507, 0.4126, 0.8504, 0.4123, 0.8333, 0.4137, 0.8321, 0.4157, 0.7366, 0.4136, 0.7371, 0.413, 0.7131, 0.4144, 0.7141, 0.3442, 0.9436, 0.3418, 0.9436, 0.3418, 0.9224, 0.343, 0.9245, 0.4115, 0.8303, 0.4142, 0.8303, 0.4137, 0.8321, 0.4115, 0.8303, 0.4137, 0.8321, 0.4123, 0.8333, 0.4115, 0.8303, 0.4123, 0.8333, 0.4106, 0.8333, 0.4115, 0.8303, 0.4106, 0.8333, 0.4092, 0.8321, 0.4115, 0.8303, 0.4092, 0.8321, 0.4087, 0.8303, 0.4115, 0.8303, 0.4087, 0.8303, 0.4093, 0.8284, 0.4115, 0.8303, 0.4093, 0.8284, 0.4107, 0.8273, 0.4115, 0.8303, 0.4107, 0.8273, 0.4124, 0.8273, 0.4115, 0.8303, 0.4124, 0.8273, 0.4137, 0.8284, 0.4115, 0.8303, 0.4137, 0.8284, 0.4142, 0.8303, 0.9741, 0.7475, 0.9644, 0.7471, 0.9645, 0.7421, 0.9711, 0.7424, 0.9442, 0.5596, 0.9358, 0.5584, 0.94, 0.5529, 0.9458, 0.5537, 0.9545, 0.5596, 0.9442, 0.5596, 0.9458, 0.5537, 0.9528, 0.5537, 0.9627, 0.5584, 0.9545, 0.5596, 0.9528, 0.5537, 0.9584, 0.5529, 0.9621, 0.8387, 0.9719, 0.8384, 0.9689, 0.8436, 0.9622, 0.8438, 0.9549, 0.5212, 0.946, 0.5244, 0.9439, 0.5191, 0.95, 0.517, 0.9604, 0.5129, 0.9549, 0.5212, 0.95, 0.517, 0.9537, 0.5113, 0.9604, 0.5026, 0.9604, 0.5129, 0.9537, 0.5113, 0.9537, 0.5043, 0.9549, 0.4943, 0.9604, 0.5026, 0.9537, 0.5043, 0.95, 0.4986, 0.946, 0.4911, 0.9549, 0.4943, 0.95, 0.4986, 0.9439, 0.4964, 0.9711, 0.7424, 0.9645, 0.7421, 0.9673, 0.6604, 0.974, 0.6606, 0.9651, 0.9255, 0.9717, 0.9253, 0.9699, 0.9483, 0.9658, 0.9484, 0.9547, 0.4141, 0.9603, 0.4155, 0.9617, 0.4357, 0.9581, 0.4348, 0.9532, 0.4734, 0.9461, 0.4734, 0.9474, 0.4502, 0.9519, 0.4502, 0.9673, 0.6604, 0.9606, 0.6602, 0.9638, 0.6375, 0.968, 0.6376, 0.9588, 0.4726, 0.9532, 0.4734, 0.9519, 0.4502, 0.9554, 0.4497, 0.9603, 0.4155, 0.9673, 0.4155, 0.9661, 0.4358, 0.9617, 0.4357, 0.9461, 0.4734, 0.9404, 0.4726, 0.9438, 0.4497, 0.9474, 0.4502, 0.9583, 0.9258, 0.9651, 0.9255, 0.9658, 0.9484, 0.9615, 0.9486, 0.9673, 0.4155, 0.9731, 0.4142, 0.9697, 0.4349, 0.9661, 0.4358, 0.701, 0.959, 0.7074, 0.9606, 0.7049, 0.9643, 0.701, 0.959, 0.7074, 0.9563, 0.7074, 0.9606, 0.701, 0.959, 0.7049, 0.953, 0.7074, 0.9563, 0.701, 0.959, 0.701, 0.952, 0.7049, 0.953, 0.701, 0.959, 0.697, 0.9537, 0.701, 0.952, 0.701, 0.959, 0.6946, 0.9574, 0.697, 0.9537, 0.701, 0.959, 0.6946, 0.9617, 0.6946, 0.9574, 0.701, 0.959, 0.701, 0.9659, 0.697, 0.965, 0.701, 0.959, 0.7049, 0.9643, 0.701, 0.9659, 0.701, 0.959, 0.697, 0.965, 0.6946, 0.9617, 0.04543, 0.924, 0.04567, 0.9575, 0.03746, 0.9555, 0.03721, 0.922, 0.05574, 0.924, 0.05598, 0.9575, 0.04567, 0.9575, 0.04543, 0.924, 0.0642, 0.922, 0.06444, 0.9555, 0.05598, 0.9575, 0.05574, 0.924, 0.7978, 0.2839, 0.7978, 0.2485, 0.8076, 0.2485, 0.8076, 0.2839, 0.788, 0.2839, 0.788, 0.2485, 0.7978, 0.2485, 0.7978, 0.2839, 0.9487, 0.2732, 0.9486, 0.308, 0.9404, 0.3091, 0.9405, 0.2743, 0.959, 0.2732, 0.9589, 0.308, 0.9486, 0.308, 0.9487, 0.2732, 0.9675, 0.2743, 0.9673, 0.3091, 0.9589, 0.308, 0.959, 0.2732, 0.8272, 0.2485, 0.8272, 0.2839, 0.8174, 0.2839, 0.8174, 0.2485, 0.8174, 0.2485, 0.8174, 0.2839, 0.8076, 0.2839, 0.8076, 0.2485, 0.2794, 0.9642, 0.2826, 0.9633, 0.2881, 0.9717, 0.2858, 0.9738, 0.2794, 0.9522, 0.2826, 0.953, 0.2826, 0.9633, 0.2794, 0.9642, 0.2858, 0.9426, 0.2881, 0.9447, 0.2826, 0.953, 0.2794, 0.9522, 0.2961, 0.9389, 0.2971, 0.9415, 0.2881, 0.9447, 0.2858, 0.9426, 0.9719, 0.7929, 0.9704, 0.7953, 0.9606, 0.7956, 0.9606, 0.7933, 0.9552, 0.6047, 0.9544, 0.6019, 0.9626, 0.6008, 0.9647, 0.6034, 0.9433, 0.6047, 0.944, 0.6019, 0.9544, 0.6019, 0.9552, 0.6047, 0.9335, 0.6034, 0.9356, 0.6008, 0.944, 0.6019, 0.9433, 0.6047, 0.2858, 0.9738, 0.2881, 0.9717, 0.2971, 0.9749, 0.2961, 0.9775, 0.9628, 0.7925, 0.9629, 0.7902, 0.9726, 0.7905, 0.9741, 0.7929, 0.07752, 0.9247, 0.07781, 0.922, 0.08907, 0.9257, 0.08725, 0.9279, 0.06779, 0.9279, 0.06655, 0.9257, 0.07781, 0.922, 0.07752, 0.9247, 0.08725, 0.9279, 0.08907, 0.9257, 0.09603, 0.9354, 0.09326, 0.9362, 0.09326, 0.9362, 0.09603, 0.9354, 0.09603, 0.9473, 0.09326, 0.9465, 0.09326, 0.9465, 0.09603, 0.9473, 0.08907, 0.957, 0.08725, 0.9549, 0.08725, 0.9549, 0.08907, 0.957, 0.07781, 0.9606, 0.07752, 0.958, 0.07752, 0.958, 0.07781, 0.9606, 0.06655, 0.9569, 0.06779, 0.9548, 0.06444, 0.9555, 0.06655, 0.9582, 0.05676, 0.9605, 0.05598, 0.9575, 0.05598, 0.9575, 0.05676, 0.9605, 0.04483, 0.9605, 0.04567, 0.9575, 0.04567, 0.9575, 0.04483, 0.9605, 0.03532, 0.9582, 0.03746, 0.9555, 0.8103, 0.8714, 0.8062, 0.8542, 0.8102, 0.8531, 0.8143, 0.8703, 0.4127, 0.8052, 0.4122, 0.789, 0.417, 0.7888, 0.4175, 0.8055, 0.4119, 0.8588, 0.4074, 0.8749, 0.4033, 0.8741, 0.4078, 0.8577, 0.4158, 0.86, 0.4113, 0.8762, 0.4074, 0.8749, 0.4119, 0.8588, 0.3559, 0.6369, 0.3513, 0.6533, 0.3467, 0.6519, 0.3512, 0.636, 0.8143, 0.8703, 0.8102, 0.8531, 0.8143, 0.8525, 0.8183, 0.8694, 0.8062, 0.8542, 0.8026, 0.8355, 0.8066, 0.8346, 0.8102, 0.8531, 0.4122, 0.789, 0.4105, 0.7712, 0.4153, 0.7711, 0.417, 0.7888, 0.4074, 0.8749, 0.4032, 0.8932, 0.399, 0.8927, 0.4033, 0.8741, 0.4113, 0.8762, 0.4072, 0.8942, 0.4032, 0.8932, 0.4074, 0.8749, 0.3513, 0.6533, 0.3454, 0.6705, 0.3408, 0.6691, 0.3467, 0.6519, 0.8102, 0.8531, 0.8066, 0.8346, 0.8108, 0.8343, 0.8143, 0.8525, 0.8026, 0.8355, 0.8006, 0.8159, 0.8047, 0.8158, 0.8066, 0.8346, 0.4105, 0.7712, 0.4099, 0.7532, 0.4147, 0.7535, 0.4153, 0.7711, 0.4032, 0.8932, 0.4005, 0.9131, 0.3963, 0.9128, 0.399, 0.8927, 0.4072, 0.8942, 0.4045, 0.9134, 0.4005, 0.9131, 0.4032, 0.8932, 0.3454, 0.6705, 0.3405, 0.6876, 0.3358, 0.6867, 0.3408, 0.6691, 0.8066, 0.8346, 0.8047, 0.8158, 0.8089, 0.8157, 0.8108, 0.8343, 0.8006, 0.8159, 0.8013, 0.7961, 0.8054, 0.7972, 0.8047, 0.8158, 0.4099, 0.7532, 0.4129, 0.7363, 0.4175, 0.7374, 0.4147, 0.7535, 0.4005, 0.9131, 0.4003, 0.9339, 0.3961, 0.9337, 0.3963, 0.9128, 0.4045, 0.9134, 0.4044, 0.933, 0.4003, 0.9339, 0.4005, 0.9131, 0.3405, 0.6876, 0.3391, 0.7042, 0.3344, 0.7043, 0.3358, 0.6867, 0.8047, 0.8158, 0.8054, 0.7972, 0.8095, 0.7971, 0.8089, 0.8157, 0.8013, 0.7961, 0.8057, 0.7767, 0.8095, 0.779, 0.8054, 0.7972, 0.4061, 0.8558, 0.3985, 0.8389, 0.4025, 0.8368, 0.4096, 0.8527, 0.4003, 0.9339, 0.404, 0.9547, 0.3998, 0.9545, 0.3961, 0.9337, 0.4044, 0.933, 0.4078, 0.9524, 0.404, 0.9547, 0.4003, 0.9339, 0.3391, 0.7042, 0.3434, 0.7198, 0.339, 0.721, 0.3344, 0.7043, 0.8054, 0.7972, 0.8095, 0.779, 0.8137, 0.779, 0.8095, 0.7971, 0.8057, 0.7767, 0.815, 0.7583, 0.8183, 0.7616, 0.8095, 0.779, 0.3985, 0.8389, 0.394, 0.8136, 0.3983, 0.8127, 0.4025, 0.8368, 0.3945, 0.8387, 0.39, 0.8134, 0.394, 0.8136, 0.3985, 0.8389, 0.4078, 0.9524, 0.4158, 0.971, 0.4124, 0.9742, 0.404, 0.9547, 0.3434, 0.7198, 0.3559, 0.7343, 0.3521, 0.7363, 0.339, 0.721, 0.1365, 0.5253, 0.1346, 0.5462, 0.1301, 0.5467, 0.132, 0.5257, 0.6781, 0.7219, 0.6518, 0.7158, 0.6538, 0.7114, 0.6792, 0.7174, 0.394, 0.8136, 0.3938, 0.778, 0.398, 0.7781, 0.3983, 0.8127, 0.39, 0.8134, 0.3897, 0.7779, 0.3938, 0.778, 0.394, 0.8136, 0.6032, 0.284, 0.576, 0.288, 0.5739, 0.2838, 0.602, 0.2796, 0.1301, 0.5467, 0.1307, 0.5788, 0.1271, 0.5784, 0.1265, 0.5453, 0.1346, 0.5462, 0.1352, 0.5785, 0.1307, 0.5788, 0.1301, 0.5467, 0.6518, 0.7158, 0.6221, 0.6978, 0.6249, 0.6939, 0.6538, 0.7114, 0.3938, 0.778, 0.3966, 0.7344, 0.4009, 0.7353, 0.398, 0.7781, 0.3897, 0.7779, 0.3926, 0.7348, 0.3966, 0.7344, 0.3938, 0.778, 0.576, 0.288, 0.5458, 0.3031, 0.5429, 0.2993, 0.5739, 0.2838, 0.1307, 0.5788, 0.132, 0.6204, 0.1284, 0.6207, 0.1271, 0.5784, 0.1352, 0.5785, 0.1365, 0.6205, 0.132, 0.6204, 0.1307, 0.5788, 0.6221, 0.6978, 0.5961, 0.6672, 0.5995, 0.6641, 0.6249, 0.6939, 0.3966, 0.7344, 0.4007, 0.6893, 0.4048, 0.6908, 0.4009, 0.7353, 0.3926, 0.7348, 0.3966, 0.6902, 0.4007, 0.6893, 0.3966, 0.7344, 0.5458, 0.3031, 0.5195, 0.3301, 0.5159, 0.3269, 0.5429, 0.2993, 0.132, 0.6204, 0.1312, 0.666, 0.1276, 0.6669, 0.1284, 0.6207, 0.1365, 0.6205, 0.1358, 0.6667, 0.1312, 0.666, 0.132, 0.6204, 0.5961, 0.6672, 0.5761, 0.6255, 0.58, 0.6232, 0.5995, 0.6641, 0.4007, 0.6893, 0.4055, 0.646, 0.4096, 0.6479, 0.4048, 0.6908, 0.3966, 0.6902, 0.4013, 0.6474, 0.4055, 0.646, 0.4007, 0.6893, 0.5195, 0.3301, 0.4993, 0.3678, 0.4953, 0.3654, 0.5159, 0.3269, 0.1378, 0.01292, 0.1038, 0.02788, 0.1007, 0.02438, 0.1351, 0.009259, 0.1358, 0.6667, 0.1328, 0.7136, 0.1283, 0.7124, 0.1312, 0.666, 0.5761, 0.6255, 0.5647, 0.5741, 0.5688, 0.5728, 0.58, 0.6232, 0.6098, 0.7406, 0.5681, 0.7156, 0.5713, 0.7121, 0.6126, 0.7369, 0.4953, 0.3654, 0.4836, 0.4135, 0.4796, 0.4144, 0.4914, 0.3658, 0.4993, 0.3678, 0.4878, 0.415, 0.4836, 0.4135, 0.4953, 0.3654, 0.1038, 0.02788, 0.06656, 0.05484, 0.06313, 0.05159, 0.1007, 0.02438, 0.58, 0.6232, 0.5688, 0.5728, 0.573, 0.5732, 0.5841, 0.6232, 0.5647, 0.5741, 0.5643, 0.5144, 0.5683, 0.5141, 0.5688, 0.5728, 0.5681, 0.7156, 0.5244, 0.6777, 0.5279, 0.6745, 0.5713, 0.7121, 0.4836, 0.4135, 0.4833, 0.4702, 0.4792, 0.4715, 0.4796, 0.4144, 0.4878, 0.415, 0.4875, 0.4707, 0.4833, 0.4702, 0.4836, 0.4135, 0.06656, 0.05484, 0.0279, 0.0944, 0.02413, 0.09149, 0.06313, 0.05159, 0.5688, 0.5728, 0.5683, 0.5141, 0.5725, 0.515, 0.573, 0.5732, 0.5643, 0.5144, 0.5771, 0.4477, 0.581, 0.4484, 0.5683, 0.5141, 0.5244, 0.6777, 0.4803, 0.6262, 0.4842, 0.6234, 0.5279, 0.6745, 0.4833, 0.4702, 0.4968, 0.534, 0.4928, 0.5359, 0.4792, 0.4715, 0.4875, 0.4707, 0.5008, 0.5336, 0.4968, 0.534, 0.4833, 0.4702, 0.0279, 0.0944, -0.01055, 0.1472, -0.01463, 0.1447, 0.02413, 0.09149, 0.5683, 0.5141, 0.581, 0.4484, 0.5851, 0.4499, 0.5725, 0.515, 0.5771, 0.4477, 0.6056, 0.3756, 0.6091, 0.3774, 0.581, 0.4484, 0.4803, 0.6262, 0.4377, 0.5605, 0.442, 0.5584, 0.4842, 0.6234, 0.4968, 0.534, 0.5267, 0.6042, 0.5229, 0.6064, 0.4928, 0.5359, 0.5008, 0.5336, 0.5302, 0.6027, 0.5267, 0.6042, 0.4968, 0.534, -0.01055, 0.1472, -0.04713, 0.2138, -0.05157, 0.212, -0.01463, 0.1447, 0.581, 0.4484, 0.6091, 0.3774, 0.613, 0.3792, 0.5851, 0.4499, 0.6056, 0.3756, 0.6409, 0.3134, 0.6437, 0.3164, 0.6091, 0.3774, 0.4377, 0.5605, 0.4138, 0.4906, 0.4185, 0.4899, 0.442, 0.5584, 0.5267, 0.6042, 0.5649, 0.6677, 0.5611, 0.6698, 0.5229, 0.6064, 0.5302, 0.6027, 0.5678, 0.665, 0.5649, 0.6677, 0.5267, 0.6042, -0.04713, 0.2138, -0.06561, 0.2824, -0.07037, 0.2821, -0.05157, 0.212, 0.6091, 0.3774, 0.6437, 0.3164, 0.6477, 0.3181, 0.613, 0.3792, 0.6409, 0.3134, 0.673, 0.2722, 0.675, 0.2762, 0.6437, 0.3164, 0.4138, 0.4906, 0.4192, 0.4279, 0.4238, 0.429, 0.4185, 0.4899, 0.5649, 0.6677, 0.6012, 0.7133, 0.5972, 0.7153, 0.5611, 0.6698, 0.5678, 0.665, 0.6032, 0.7095, 0.6012, 0.7133, 0.5649, 0.6677, -0.06561, 0.2824, -0.05651, 0.3416, -0.06105, 0.343, -0.07037, 0.2821, 0.6437, 0.3164, 0.675, 0.2762, 0.6792, 0.2778, 0.6477, 0.3181, 0.4238, 0.429, 0.4498, 0.3755, 0.4521, 0.3782, 0.4266, 0.4306, 0.4192, 0.4279, 0.4457, 0.3733, 0.4498, 0.3755, 0.4238, 0.429, 0.9008, 0.6982, 0.8859, 0.7402, 0.8814, 0.7385, 0.8962, 0.6966, -0.06105, 0.343, -0.03175, 0.3946, -0.03379, 0.3975, -0.06362, 0.3448, -0.05651, 0.3416, -0.02781, 0.3921, -0.03175, 0.3946, -0.06105, 0.343, 0.4977, 1.0, 0.4785, 0.9507, 0.483, 0.9493, 0.5023, 0.9986, 0.4498, 0.3755, 0.4883, 0.3299, 0.4902, 0.3332, 0.4521, 0.3782, 0.4457, 0.3733, 0.4847, 0.3271, 0.4883, 0.3299, 0.4498, 0.3755, 0.8859, 0.7402, 0.8666, 0.791, 0.8621, 0.7893, 0.8814, 0.7385, -0.03175, 0.3946, 0.00932, 0.4374, 0.007785, 0.4408, -0.03379, 0.3975, -0.02781, 0.3921, 0.01274, 0.4344, 0.00932, 0.4374, -0.03175, 0.3946, 0.4785, 0.9507, 0.4576, 0.8947, 0.4621, 0.8932, 0.483, 0.9493, 0.4883, 0.3299, 0.5313, 0.2924, 0.5328, 0.296, 0.4902, 0.3332, 0.4847, 0.3271, 0.528, 0.2893, 0.5313, 0.2924, 0.4883, 0.3299, 0.8666, 0.791, 0.8471, 0.8437, 0.8426, 0.8421, 0.8621, 0.7893, 0.00932, 0.4374, 0.05398, 0.4716, 0.05282, 0.4753, 0.007785, 0.4408, 0.01274, 0.4344, 0.05709, 0.4683, 0.05398, 0.4716, 0.00932, 0.4374, 0.4576, 0.8947, 0.4382, 0.8384, 0.4427, 0.837, 0.4621, 0.8932, 0.5313, 0.2924, 0.5705, 0.2633, 0.5717, 0.2671, 0.5328, 0.296, 0.528, 0.2893, 0.5672, 0.2602, 0.5705, 0.2633, 0.5313, 0.2924, 0.8471, 0.8437, 0.8314, 0.8911, 0.8268, 0.8897, 0.8426, 0.8421, 0.05398, 0.4716, 0.09402, 0.4975, 0.09312, 0.5014, 0.05282, 0.4753, 0.05709, 0.4683, 0.09711, 0.4942, 0.09402, 0.4975, 0.05398, 0.4716, 0.4382, 0.8384, 0.4234, 0.7881, 0.428, 0.787, 0.4427, 0.837, 0.5705, 0.2633, 0.598, 0.2427, 0.599, 0.2467, 0.5717, 0.2671, 0.5672, 0.2602, 0.5945, 0.2398, 0.598, 0.2427, 0.5705, 0.2633, 0.8314, 0.8911, 0.8236, 0.9261, 0.8189, 0.9257, 0.8268, 0.8897, 0.09402, 0.4975, 0.1211, 0.5153, 0.1205, 0.5193, 0.09312, 0.5014, 0.09711, 0.4942, 0.1245, 0.5122, 0.1211, 0.5153, 0.09402, 0.4975, 0.4234, 0.7881, 0.4162, 0.7503, 0.4209, 0.7501, 0.428, 0.787, 0.5824, 0.9695, 0.5781, 0.9518, 0.5821, 0.95, 0.5863, 0.9669, 0.5945, 0.2398, 0.6086, 0.2278, 0.6126, 0.2304, 0.598, 0.2427, 0.8236, 0.9261, 0.8251, 0.949, 0.8204, 0.95, 0.8189, 0.9257, 0.9517, 0.6077, 0.9437, 0.6221, 0.9397, 0.6197, 0.9481, 0.6047, 0.1245, 0.5122, 0.1378, 0.5224, 0.1341, 0.5253, 0.1211, 0.5153, 0.4162, 0.7503, 0.4181, 0.7253, 0.4227, 0.7267, 0.4209, 0.7501, 0.5781, 0.9518, 0.5762, 0.933, 0.5804, 0.9325, 0.5821, 0.95, 0.5739, 0.951, 0.5721, 0.9327, 0.5762, 0.933, 0.5781, 0.9518, 0.8251, 0.949, 0.8328, 0.9649, 0.8291, 0.9678, 0.8204, 0.95, 0.9437, 0.6221, 0.9394, 0.6367, 0.935, 0.6356, 0.9397, 0.6197, 0.9475, 0.6217, 0.9431, 0.6369, 0.9394, 0.6367, 0.9437, 0.6221, 0.4181, 0.7253, 0.4271, 0.7084, 0.4307, 0.7115, 0.4227, 0.7267, 0.5762, 0.933, 0.5766, 0.9147, 0.5808, 0.9155, 0.5804, 0.9325, 0.5721, 0.9327, 0.5725, 0.9149, 0.5766, 0.9147, 0.5762, 0.933, 0.8328, 0.9649, 0.845, 0.9751, 0.8428, 0.9792, 0.8291, 0.9678, 0.9394, 0.6367, 0.938, 0.6511, 0.9335, 0.6514, 0.935, 0.6356, 0.9431, 0.6369, 0.9417, 0.6518, 0.938, 0.6511, 0.9394, 0.6367, 0.4271, 0.7084, 0.4409, 0.6985, 0.4429, 0.7028, 0.4307, 0.7115, 0.5766, 0.9147, 0.5789, 0.8983, 0.5829, 0.9002, 0.5808, 0.9155, 0.5725, 0.9149, 0.5747, 0.8989, 0.5789, 0.8983, 0.5766, 0.9147, 0.845, 0.9751, 0.8597, 0.9804, 0.8589, 0.9851, 0.8428, 0.9792, 0.938, 0.6511, 0.939, 0.665, 0.9345, 0.6663, 0.9335, 0.6514, 0.9417, 0.6518, 0.9427, 0.666, 0.939, 0.665, 0.938, 0.6511, 0.4409, 0.6985, 0.4571, 0.6945, 0.4577, 0.6992, 0.4429, 0.7028, 0.5789, 0.8983, 0.5825, 0.8849, 0.5863, 0.8875, 0.5829, 0.9002, 0.8503, 0.4129, 0.8497, 0.401, 0.8544, 0.4015, 0.855, 0.4135, 0.8597, 0.9804, 0.875, 0.9817, 0.8752, 0.9865, 0.8589, 0.9851, 0.939, 0.665, 0.942, 0.6772, 0.9377, 0.6793, 0.9345, 0.6663, 0.3612, 0.6666, 0.3608, 0.677, 0.356, 0.6774, 0.3564, 0.6671, 0.4571, 0.6945, 0.4737, 0.695, 0.4732, 0.6997, 0.4577, 0.6992, 0.4748, 0.6921, 0.4905, 0.6961, 0.4884, 0.6988, 0.4737, 0.695, 0.8497, 0.401, 0.8495, 0.3873, 0.8542, 0.3878, 0.8544, 0.4015, 0.875, 0.9817, 0.8887, 0.9799, 0.8898, 0.9846, 0.8752, 0.9865, 0.942, 0.6772, 0.9465, 0.6866, 0.9425, 0.6893, 0.9377, 0.6793, 0.3608, 0.677, 0.3606, 0.6888, 0.3559, 0.6893, 0.356, 0.6774, 0.4737, 0.695, 0.4884, 0.6988, 0.487, 0.7033, 0.4732, 0.6997, 0.4905, 0.6961, 0.5023, 0.7026, 0.4992, 0.7046, 0.4884, 0.6988, 0.8495, 0.3873, 0.8503, 0.3739, 0.855, 0.3745, 0.8542, 0.3878, 0.8887, 0.9799, 0.8989, 0.9759, 0.9008, 0.9802, 0.8898, 0.9846, 0.9465, 0.6866, 0.9517, 0.692, 0.9484, 0.6953, 0.9425, 0.6893, 0.3606, 0.6888, 0.3612, 0.6997, 0.3565, 0.7003, 0.3559, 0.6893, 0.4884, 0.6988, 0.4992, 0.7046, 0.4968, 0.7086, 0.487, 0.7033, 0.101, 0.9397, 0.101, 0.9221, 0.09603, 0.922, 0.09603, 0.9397, 0.9302, 0.9658, 0.9302, 0.9523, 0.9251, 0.9523, 0.9251, 0.9658, 0.9102, 0.9524, 0.9102, 0.97, 0.915, 0.97, 0.915, 0.9523, 0.7366, 0.9671, 0.7366, 0.9537, 0.7315, 0.9537, 0.7315, 0.9671, 0.4877, 0.7706, 0.5844, 0.7692, 0.5855, 0.8428, 0.4888, 0.8442, 0.2349, 0.9415, 0.2349, 0.9592, 0.2482, 0.9592, 0.2482, 0.9415, 0.6637, 0.96, 0.6637, 0.9423, 0.6588, 0.9423, 0.6588, 0.96, 0.9201, 0.9523, 0.9201, 0.9658, 0.9251, 0.9658, 0.9251, 0.9523, 0.2049, 0.9694, 0.2049, 0.9517, 0.2001, 0.9517, 0.2001, 0.9694, 0.7901, 0.9674, 0.7901, 0.9539, 0.7851, 0.9539, 0.7851, 0.9674, 0.1267, 0.833, 0.2614, 0.833, 0.2614, 0.9355, 0.1267, 0.9355, 0.6454, 0.9423, 0.6454, 0.96, 0.6588, 0.96, 0.6588, 0.9423, 0.2532, 0.9592, 0.2532, 0.9415, 0.2482, 0.9415, 0.2482, 0.9591, 0.9597, 0.4492, 0.9597, 0.4358, 0.9547, 0.4358, 0.9547, 0.4492, 0.9634, 0.3091, 0.9634, 0.3268, 0.9681, 0.3268, 0.9681, 0.3091, 0.7518, 0.9671, 0.7518, 0.9537, 0.7467, 0.9537, 0.7467, 0.9671, 0.1386, 0.6622, 0.2584, 0.6622, 0.2584, 0.7534, 0.1386, 0.7534, 0.2082, 0.9415, 0.2082, 0.9592, 0.2215, 0.9592, 0.2215, 0.9415, 0.6649, 0.9423, 0.6649, 0.96, 0.6698, 0.96, 0.6698, 0.9423, 0.9392, 0.9658, 0.9392, 0.9523, 0.9341, 0.9523, 0.9341, 0.9658, 0.963, 0.9486, 0.963, 0.9663, 0.9678, 0.9662, 0.9678, 0.9486, 0.7366, 0.9537, 0.7366, 0.9671, 0.7417, 0.9671, 0.7417, 0.9537, -0.0008344, 0.7448, 0.1413, 0.7448, 0.1413, 0.853, -0.0007892, 0.8531, 0.6321, 0.9423, 0.6321, 0.96, 0.6454, 0.96, 0.6454, 0.9423, 0.101, 0.9574, 0.101, 0.9397, 0.09603, 0.9397, 0.09603, 0.9574, 0.7214, 0.9537, 0.7214, 0.9671, 0.7265, 0.9671, 0.7265, 0.9537, 0.9008, 0.9524, 0.9008, 0.97, 0.9055, 0.97, 0.9055, 0.9523, 0.7265, 0.9537, 0.7265, 0.9671, 0.7315, 0.9671, 0.7315, 0.9537, 0.2497, 0.7468, 0.3815, 0.7468, 0.3814, 0.8471, 0.2497, 0.8472, 0.3253, 0.9409, 0.3253, 0.9586, 0.3386, 0.9586, 0.3386, 0.9409, 0.2051, 0.9517, 0.2051, 0.934, 0.2001, 0.934, 0.2001, 0.9517, 0.9597, 0.4358, 0.9597, 0.4492, 0.9648, 0.4492, 0.9648, 0.4358, 0.9055, 0.9524, 0.9055, 0.97, 0.9102, 0.97, 0.9102, 0.9523, 0.7467, 0.9671, 0.7467, 0.9537, 0.7417, 0.9537, 0.7417, 0.9671, 0.5974, 0.3911, 0.7539, 0.3917, 0.7535, 0.5109, 0.597, 0.5103, 0.3119, 0.9409, 0.3119, 0.9586, 0.3253, 0.9586, 0.3253, 0.9409, 0.3442, 0.9613, 0.3442, 0.9436, 0.3393, 0.9436, 0.3393, 0.9612, 0.915, 0.9523, 0.915, 0.9658, 0.9201, 0.9658, 0.9201, 0.9523, 0.6272, 0.952, 0.6272, 0.9696, 0.632, 0.9696, 0.632, 0.9519, 0.7524, 0.9537, 0.7524, 0.9671, 0.7575, 0.9671, 0.7575, 0.9537, 0.7682, 0.3999, 0.9208, 0.4003, 0.9204, 0.5165, 0.7678, 0.5161, 0.2215, 0.9415, 0.2215, 0.9592, 0.2349, 0.9592, 0.2349, 0.9415])
me_cube.materials.append(mat_body)
me_cube.materials.append(mat_iron)
me_cube.materials.append(mat_red)
me_cube.materials.append(mat_sponge)
me_cube.materials.append(mat_screen)
me_cube.materials.append(mat_material)
me_cube.update()

# ---- objects
ob_cube = bpy.data.objects.new('Cube', me_cube)

# ---- transforms, parenting, visibility, modifiers, constraints
ob_cube.location = (0.0, 0.0, 0.0)
ob_cube.scale = (0.07496, 0.07496, 0.07496)
_m = ob_cube.modifiers.new('Auto Smooth', 'NODES')
_m.node_group = ng_auto_smooth
_gi = [s.identifier for s in ng_auto_smooth.interface.items_tree if s.item_type == 'SOCKET' and s.in_out == 'INPUT']
_m[_gi[1]] = 0.5236  # Angle

# ---- collection membership
col_collection.objects.link(ob_cube)

# ---- scene / render settings (as saved in the file)
scene.frame_start = 1; scene.frame_end = 250; scene.frame_set(1)
scene.render.engine = 'BLENDER_EEVEE_NEXT'
scene.cycles.sampling_pattern = 'TABULATED_SOBOL'
scene.cycles.use_light_tree = False
scene.view_settings.view_transform = 'Filmic'
bpy.context.view_layer.update()

# ---- added for rendering (the .blend has no active camera and no usable light): camera, sun
cam_auto = bpy.data.cameras.new('AutoCamera')
cam_auto.lens = 50.0
cam_auto.sensor_width = 36.0
cam_auto.clip_end = 1000.0
ob_auto_camera = bpy.data.objects.new('AutoCamera', cam_auto)
scene.collection.objects.link(ob_auto_camera)
ob_auto_camera.location = (0.324261, -0.338894, 0.25786)
ob_auto_camera.rotation_euler = (1.09748, -7.21219e-08, 0.694738)
scene.camera = ob_auto_camera
light_auto_sun = bpy.data.lights.new('AutoSun', 'SUN')
light_auto_sun.energy = 3.0
light_auto_sun.angle = 0.0523599
ob_auto_sun = bpy.data.objects.new('AutoSun', light_auto_sun)
scene.collection.objects.link(ob_auto_sun)
ob_auto_sun.rotation_euler = (0.872665, 0.174533, 0.523599)
bpy.context.view_layer.update()
